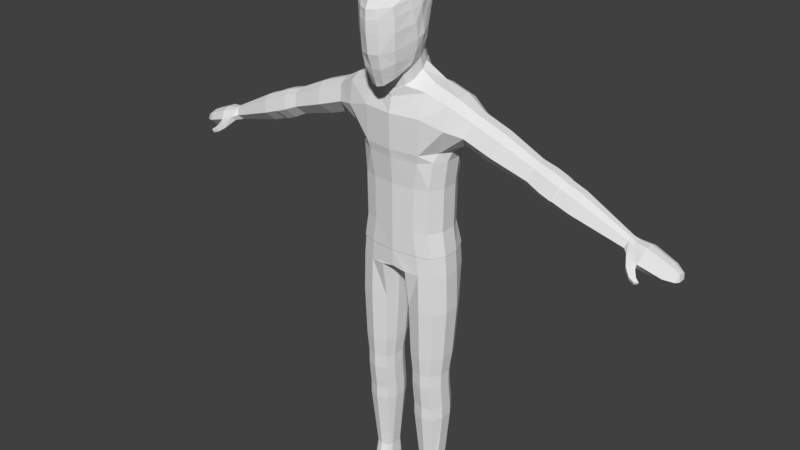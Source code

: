 # Source: MaleModel.blend  (saved by Blender 2.78.0; exported with 4.5.12 LTS)
import bpy
from mathutils import Matrix  # noqa: F401  (used for matrix-valued properties, if any)

bpy.ops.wm.read_factory_settings(use_empty=True)
scene = bpy.context.scene
scene.name = 'Scene'

# ---- collections
col_collection_1 = bpy.data.collections.new('Collection 1'); scene.collection.children.link(col_collection_1)

# ---- materials (node trees are filled in below, after node groups)
mat_material = bpy.data.materials.new('Material')
mat_material.alpha_threshold = 0.0
mat_material.use_transparent_shadow = False
mat_material.roughness = 0.5
mat_material.line_color = (0.0, 0.0, 0.0, 1.0)

# ---- material node trees

# ---- world
world_world = bpy.data.worlds.new('World'); scene.world = world_world
world_world.color = (0.05088, 0.05088, 0.05088)
world_world.use_sun_shadow = False
world_world.sun_shadow_jitter_overblur = 0.0
world_world.cycles.sampling_method = 'MANUAL'

# ---- meshes
me_cube = bpy.data.meshes.new('Cube')
me_cube.from_pydata([(0.5794, 1.068, -4.905), (0.5794, -0.05556, -4.905), (0.8558, 0.03485, -4.905), (0.8558, 1.005, -4.905), (0.6541, 0.3109, -1.028), (0.1272, -0.5093, -0.9724), (0.2989, -0.3961, -0.7338), (0.1421, -0.5666, -0.8371), (0.2678, -0.358, -0.8501), (0.3575, -0.4449, -0.5253), (0.1746, -0.6536, -0.6287), (0.1927, -0.7108, -0.3407), (0.4514, -0.0532, -0.5136), (0.4135, -0.09558, -0.6299), (0.5353, -0.04608, -0.1294), (0.4956, -0.0346, -0.3485), (0.3896, -0.4959, -0.277), (0.1952, -0.742, 0.04173), (0.5435, -0.09966, 0.1703), (0.4182, -0.5347, 0.06591), (0.1916, -0.7575, 0.2948), (0.5143, -0.1577, 0.4221), (0.4159, -0.5478, 0.3389), (0.1869, -0.7397, 0.4869), (0.4857, -0.1707, 0.6119), (0.3987, -0.5661, 0.5281), (0.1272, -0.1742, -0.8748), (0.2678, -0.1341, -0.7956), (0.1272, -0.111, -1.129), (0.2678, -0.07089, -1.05), (0.2899, -0.5982, 0.6369), (0.4535, -0.1827, 0.7196), (0.2349, -0.2853, 0.8536), (0.3804, -0.1312, 0.8576), (0.3472, 0.07548, -0.9678), (0.3472, 0.01231, -0.7137), (0.3869, 0.2863, -0.8115), (0.3869, 0.2232, -0.5574), (0.3314, 0.4663, -0.7076), (0.3314, 0.3946, -0.4558), (0.2136, 0.6577, -0.6957), (0.2136, 0.5377, -0.3764), (0.3314, 0.4494, -0.1491), (0.2136, 0.5925, -0.06976), (0.3686, 0.5134, 0.1609), (0.2229, 0.6565, 0.2403), (0.3965, 0.54, 0.4847), (0.2445, 0.6783, 0.516), (0.4058, 0.3455, 0.7526), (0.229, 0.4997, 0.784), (0.4788, 0.1428, -0.3033), (0.4301, 0.3478, -0.2017), (0.5445, 0.1313, -0.0564), (0.482, 0.3212, 0.05242), (0.5042, -0.005541, 0.6412), (0.384, 0.07827, 0.8545), (0.5339, 0.08794, 0.2391), (0.4897, 0.282, 0.3479), (0.5409, 0.07742, 0.4854), (0.4789, 0.2786, 0.5443), (0.229, 0.2094, 0.9138), (0.2415, -0.1579, 0.9128), (0.245, 0.0576, 0.9241), (3.341, 0.8027, -2.504), (3.341, 0.1511, -2.504), (3.718, 0.1563, -2.642), (3.718, 0.7967, -2.642), (3.426, 0.6836, -2.267), (3.426, 0.2595, -2.267), (4.735, 0.6475, -3.0), (4.735, 0.3019, -3.0), (3.426, 0.5611, -2.167), (3.426, 0.3928, -2.167), (3.25, 0.602, -2.687), (3.245, 0.3523, -2.692), (3.802, 0.6797, -2.409), (3.802, 0.2628, -2.409), (4.831, 0.2133, -3.034), (4.835, 0.7261, -3.035), (3.802, 0.5592, -2.311), (3.802, 0.3938, -2.311), (3.629, 0.5995, -2.822), (3.624, 0.354, -2.827), (4.78, 0.5844, -2.874), (4.78, 0.3594, -2.874), (5.077, 0.8118, -3.129), (5.077, 0.1421, -3.129), (4.78, 0.5194, -2.821), (4.78, 0.4301, -2.821), (4.687, 0.5411, -3.097), (4.684, 0.4086, -3.1), (4.893, 0.6342, -2.923), (4.893, 0.3067, -2.923), (4.893, 0.5396, -2.876), (4.893, 0.4096, -2.876), (4.772, 0.5712, -3.122), (4.808, 0.2969, -3.123), (5.125, 0.6894, -2.968), (5.125, 0.2535, -2.968), (5.712, 0.3042, -3.323), (5.712, 0.6483, -3.323), (5.112, 0.5635, -2.906), (5.112, 0.3905, -2.906), (5.018, 0.6055, -3.258), (5.015, 0.245, -3.262), (5.527, 0.7537, -3.274), (5.527, 0.1992, -3.274), (5.566, 0.6523, -3.14), (5.566, 0.2914, -3.14), (5.556, 0.5481, -3.089), (5.556, 0.4048, -3.089), (5.478, 0.5829, -3.381), (5.475, 0.3096, -3.384), (5.737, 0.5854, -3.24), (5.737, 0.3614, -3.24), (5.756, 0.5533, -3.341), (5.756, 0.3992, -3.341), (5.73, 0.5207, -3.209), (5.73, 0.4318, -3.209), (5.682, 0.5423, -3.389), (5.68, 0.4104, -3.391), (0.8193, 1.005, -4.493), (0.8193, 0.03485, -4.493), (0.543, -0.05556, -4.493), (0.543, 1.068, -4.493), (0.9687, 0.3109, -4.493), (0.9687, 0.6498, -4.493), (0.287, -0.09852, -4.905), (0.1785, 0.3109, -4.905), (0.2285, 1.068, -4.905), (0.1776, 0.6498, -4.905), (1.005, 0.3109, -4.905), (1.005, 0.6498, -4.905), (0.6055, 0.9887, -5.75), (0.6055, -0.05556, -5.75), (0.8818, 0.03485, -5.75), (0.8818, 0.9258, -5.75), (0.2849, 0.03379, -5.75), (0.2045, 0.3109, -5.75), (0.3154, 0.8745, -5.75), (0.2036, 0.6498, -5.75), (1.031, 0.3109, -5.75), (1.031, 0.6498, -5.75), (0.6082, 0.008803, -7.271), (0.6082, 0.814, -7.271), (0.6069, 0.8941, -6.843), (0.6069, -0.02402, -6.843), (0.8499, 0.05547, -6.843), (0.8499, 0.8389, -6.843), (0.3251, 0.05454, -6.843), (0.2544, 0.2982, -6.843), (0.3519, 0.7937, -6.843), (0.2536, 0.5962, -6.843), (0.9812, 0.2982, -6.843), (0.9812, 0.5962, -6.843), (0.6082, 0.7953, -7.557), (0.6082, 0.008803, -7.557), (0.8213, 0.07852, -7.271), (0.8213, 0.7656, -7.271), (0.361, 0.0777, -7.271), (0.299, 0.2914, -7.271), (0.3845, 0.726, -7.271), (0.2983, 0.5527, -7.271), (0.9365, 0.2914, -7.271), (0.9365, 0.5527, -7.271), (0.8213, 0.07852, -7.557), (0.8213, 0.7468, -7.557), (0.361, 0.0777, -7.557), (0.299, 0.2914, -7.557), (0.3845, 0.726, -7.557), (0.2983, 0.5527, -7.557), (0.9365, 0.2914, -7.557), (0.9365, 0.5527, -7.557), (0.616, 0.8576, -8.386), (0.616, 0.07109, -8.386), (0.8291, 0.1408, -8.386), (0.8291, 0.8091, -8.386), (0.3688, 0.14, -8.386), (0.3068, 0.3537, -8.386), (0.3923, 0.7882, -8.386), (0.3061, 0.615, -8.386), (0.9443, 0.3537, -8.386), (0.9443, 0.615, -8.386), (0.8239, 0.1045, -7.833), (0.8265, 0.1384, -8.11), (0.9417, 0.3513, -8.11), (0.9391, 0.3174, -7.833), (0.6108, 0.8213, -7.833), (0.6134, 0.8552, -8.11), (0.3897, 0.7859, -8.11), (0.3871, 0.752, -7.833), (0.3016, 0.3174, -7.833), (0.3042, 0.3513, -8.11), (0.3662, 0.1376, -8.11), (0.3636, 0.1037, -7.833), (0.9417, 0.6126, -8.11), (0.9391, 0.5787, -7.833), (0.6134, 0.06871, -8.11), (0.6108, 0.03482, -7.833), (0.8265, 0.8067, -8.11), (0.8239, 0.7728, -7.833), (0.3035, 0.6126, -8.11), (0.3009, 0.5787, -7.833), (0.6098, 0.7463, -10.02), (0.6098, 0.1502, -10.02), (0.7567, 0.2031, -10.02), (0.7567, 0.7096, -10.02), (0.4395, 0.2024, -10.02), (0.3968, 0.3008, -10.02), (0.4557, 0.6937, -10.02), (0.3963, 0.6154, -10.02), (0.836, 0.3008, -10.02), (0.836, 0.6154, -10.02), (0.4123, 0.3505, -9.731), (0.4523, 0.2552, -9.731), (0.8233, 0.3505, -9.731), (0.8233, 0.5969, -9.731), (0.6117, 0.2108, -9.731), (0.7491, 0.6866, -9.731), (0.4674, 0.6732, -9.731), (0.4118, 0.5969, -9.731), (0.6117, 0.7179, -9.731), (0.7491, 0.2557, -9.731), (0.6098, 0.7463, -10.41), (0.4969, 0.5924, -10.41), (0.7393, 0.592, -10.41), (0.7567, 0.7096, -10.41), (0.7393, 0.3024, -10.41), (0.3968, 0.3008, -10.41), (0.4557, 0.6937, -10.41), (0.3963, 0.6154, -10.41), (0.836, 0.3147, -10.41), (0.836, 0.6154, -10.41), (0.4992, 0.2965, -10.41), (0.7487, -0.07008, -10.41), (0.3849, -0.07179, -10.41), (0.8514, -0.05704, -10.41), (0.4937, -0.07639, -10.41), (0.7606, -0.4105, -10.41), (0.3426, -0.4125, -10.41), (0.8786, -0.3955, -10.41), (0.4676, -0.4177, -10.41), (0.7515, -0.7252, -10.41), (0.3658, -0.7271, -10.41), (0.8605, -0.7114, -10.41), (0.4812, -0.7319, -10.41), (0.7219, -0.8664, -10.41), (0.4187, -0.8503, -10.41), (0.8076, -0.838, -10.41), (0.5094, -0.8717, -10.41), (0.836, 0.6154, -10.32), (0.7567, 0.7096, -10.32), (0.3849, -0.07179, -10.3), (0.8514, -0.05704, -10.3), (0.3426, -0.4125, -10.3), (0.8786, -0.3955, -10.3), (0.3658, -0.7271, -10.3), (0.8605, -0.7114, -10.3), (0.7219, -0.8664, -10.3), (0.4187, -0.8503, -10.3), (0.8076, -0.838, -10.3), (0.5094, -0.8717, -10.3), (0.4557, 0.6937, -10.32), (0.3963, 0.6154, -10.32), (0.6098, 0.7463, -10.32), (0.3968, 0.3008, -10.32), (0.836, 0.3114, -10.31), (0.6098, 0.004686, -10.1), (0.7567, 0.05752, -10.1), (0.4395, 0.0569, -10.1), (0.6098, -0.3072, -10.15), (0.7567, -0.2543, -10.15), (0.4395, -0.255, -10.15), (0.6098, -0.6414, -10.21), (0.7567, -0.5886, -10.21), (0.4395, -0.5892, -10.21), (4.934, 0.04364, -3.179), (5.091, 0.08421, -3.2), (4.919, 0.06709, -3.272), (5.054, 0.1325, -3.276), (5.049, -0.04547, -3.291), (5.157, 0.008854, -3.289), (5.043, -0.02413, -3.359), (5.129, 0.0433, -3.345), (5.165, -0.06369, -3.351), (5.237, -0.02741, -3.349), (5.161, -0.04944, -3.397), (5.219, -0.004397, -3.387), (-0.5794, 1.068, -4.905), (-0.5794, -0.05556, -4.905), (-0.8558, 0.03485, -4.905), (-0.8558, 1.005, -4.905), (-0.6541, 0.3109, -1.028), (0.0, 0.3109, -1.19), (-0.1272, -0.5093, -0.9724), (-0.2989, -0.3961, -0.7338), (-0.1421, -0.5666, -0.8371), (-0.2678, -0.358, -0.8501), (0.0, -0.5487, -1.0), (0.0, -0.6105, -0.8371), (-0.3575, -0.4449, -0.5253), (0.0, -0.7847, -0.3406), (-0.1746, -0.6536, -0.6287), (-0.1927, -0.7108, -0.3407), (0.0, -0.6796, -0.6287), (-0.4514, -0.0532, -0.5136), (0.0, -0.8277, 0.04186), (-0.4135, -0.09558, -0.6299), (-0.5353, -0.04608, -0.1294), (-0.4956, -0.0346, -0.3485), (-0.3896, -0.4959, -0.277), (-0.1952, -0.742, 0.04173), (-0.5435, -0.09966, 0.1703), (-0.4182, -0.5347, 0.06591), (0.0, -0.8315, 0.2949), (-0.1916, -0.7575, 0.2948), (-0.5143, -0.1577, 0.4221), (-0.4159, -0.5478, 0.3389), (0.0, -0.8263, 0.4763), (-0.1869, -0.7397, 0.4869), (-0.4857, -0.1707, 0.6119), (-0.3987, -0.5661, 0.5281), (-0.1272, -0.1742, -0.8748), (-0.2678, -0.1341, -0.7956), (0.0, -0.179, -0.8817), (-0.1272, -0.111, -1.129), (-0.2678, -0.07089, -1.05), (0.0, -0.1159, -1.136), (0.0, -0.7384, 0.6533), (-0.2899, -0.5982, 0.6369), (-0.4535, -0.1827, 0.7196), (0.0, -0.4368, 0.8493), (-0.2349, -0.2853, 0.8536), (-0.3804, -0.1312, 0.8576), (-0.3472, 0.07548, -0.9678), (-0.3472, 0.01231, -0.7137), (-0.3869, 0.2863, -0.8115), (-0.3869, 0.2232, -0.5574), (-0.3314, 0.4663, -0.7076), (-0.3314, 0.3946, -0.4558), (-0.2136, 0.6577, -0.6957), (-0.2136, 0.5377, -0.3764), (0.0, 0.6917, -0.6979), (0.0, 0.605, -0.3707), (-0.3314, 0.4494, -0.1491), (-0.2136, 0.5925, -0.06976), (0.0, 0.6598, -0.06407), (-0.3686, 0.5134, 0.1609), (-0.2229, 0.6565, 0.2403), (0.0, 0.7238, 0.246), (-0.3965, 0.54, 0.4847), (-0.2445, 0.6783, 0.516), (0.0, 0.7445, 0.5293), (-0.4058, 0.3455, 0.7526), (-0.229, 0.4997, 0.784), (0.0, 0.5659, 0.7972), (-0.4788, 0.1428, -0.3033), (-0.4301, 0.3478, -0.2017), (-0.5445, 0.1313, -0.0564), (-0.482, 0.3212, 0.05242), (-0.5042, -0.005541, 0.6412), (-0.384, 0.07827, 0.8545), (-0.5339, 0.08794, 0.2391), (-0.4897, 0.282, 0.3479), (-0.5409, 0.07742, 0.4854), (-0.4789, 0.2786, 0.5443), (-0.229, 0.2094, 0.9138), (0.0, 0.2715, 0.9402), (-0.2415, -0.1579, 0.9128), (-0.245, 0.0576, 0.9241), (0.0, 0.04057, 0.9647), (0.0, -0.1874, 0.9432), (-3.341, 0.8027, -2.504), (-3.341, 0.1511, -2.504), (-3.718, 0.1563, -2.642), (-3.718, 0.7967, -2.642), (-3.426, 0.6836, -2.267), (-3.426, 0.2595, -2.267), (-4.735, 0.6475, -3.0), (-4.735, 0.3019, -3.0), (-3.426, 0.5611, -2.167), (-3.426, 0.3928, -2.167), (-3.25, 0.602, -2.687), (-3.245, 0.3523, -2.692), (-3.802, 0.6797, -2.409), (-3.802, 0.2628, -2.409), (-4.831, 0.2133, -3.034), (-4.835, 0.7261, -3.035), (-3.802, 0.5592, -2.311), (-3.802, 0.3938, -2.311), (-3.629, 0.5995, -2.822), (-3.624, 0.354, -2.827), (-4.78, 0.5844, -2.874), (-4.78, 0.3594, -2.874), (-5.077, 0.8118, -3.129), (-5.077, 0.1421, -3.129), (-4.78, 0.5194, -2.821), (-4.78, 0.4301, -2.821), (-4.687, 0.5411, -3.097), (-4.684, 0.4086, -3.1), (-4.893, 0.6342, -2.923), (-4.893, 0.3067, -2.923), (-4.893, 0.5396, -2.876), (-4.893, 0.4096, -2.876), (-4.772, 0.5712, -3.122), (-4.808, 0.2969, -3.123), (-5.125, 0.6894, -2.968), (-5.125, 0.2535, -2.968), (-5.712, 0.3042, -3.323), (-5.712, 0.6483, -3.323), (-5.112, 0.5635, -2.906), (-5.112, 0.3905, -2.906), (-5.018, 0.6055, -3.258), (-5.015, 0.245, -3.262), (-5.527, 0.7537, -3.274), (-5.527, 0.1992, -3.274), (-5.566, 0.6523, -3.14), (-5.566, 0.2914, -3.14), (-5.556, 0.5481, -3.089), (-5.556, 0.4048, -3.089), (-5.478, 0.5829, -3.381), (-5.475, 0.3096, -3.384), (-5.737, 0.5854, -3.24), (-5.737, 0.3614, -3.24), (-5.756, 0.5533, -3.341), (-5.756, 0.3992, -3.341), (-5.73, 0.5207, -3.209), (-5.73, 0.4318, -3.209), (-5.682, 0.5423, -3.389), (-5.68, 0.4104, -3.391), (-0.8193, 1.005, -4.493), (-0.8193, 0.03485, -4.493), (-0.543, -0.05556, -4.493), (-0.543, 1.068, -4.493), (0.0, 1.068, -4.493), (0.0, -0.1159, -4.493), (-0.9687, 0.3109, -4.493), (-0.9687, 0.6498, -4.493), (-0.287, -0.09852, -4.905), (-0.1785, 0.3109, -4.905), (-0.2285, 1.068, -4.905), (-0.1776, 0.6498, -4.905), (0.0, 1.068, -4.848), (0.0, -0.1159, -4.848), (-1.005, 0.3109, -4.905), (-1.005, 0.6498, -4.905), (0.0, 0.6498, -4.848), (0.0, 0.3109, -4.848), (-0.6055, 0.9887, -5.75), (-0.6055, -0.05556, -5.75), (-0.8818, 0.03485, -5.75), (-0.8818, 0.9258, -5.75), (-0.2849, 0.03379, -5.75), (-0.2045, 0.3109, -5.75), (-0.3154, 0.8745, -5.75), (-0.2036, 0.6498, -5.75), (-1.031, 0.3109, -5.75), (-1.031, 0.6498, -5.75), (-0.6082, 0.008803, -7.271), (-0.6082, 0.814, -7.271), (-0.6069, 0.8941, -6.843), (-0.6069, -0.02402, -6.843), (-0.8499, 0.05547, -6.843), (-0.8499, 0.8389, -6.843), (-0.3251, 0.05454, -6.843), (-0.2544, 0.2982, -6.843), (-0.3519, 0.7937, -6.843), (-0.2536, 0.5962, -6.843), (-0.9812, 0.2982, -6.843), (-0.9812, 0.5962, -6.843), (-0.6082, 0.7953, -7.557), (-0.6082, 0.008803, -7.557), (-0.8213, 0.07852, -7.271), (-0.8213, 0.7656, -7.271), (-0.361, 0.0777, -7.271), (-0.299, 0.2914, -7.271), (-0.3845, 0.726, -7.271), (-0.2983, 0.5527, -7.271), (-0.9365, 0.2914, -7.271), (-0.9365, 0.5527, -7.271), (-0.8213, 0.07852, -7.557), (-0.8213, 0.7468, -7.557), (-0.361, 0.0777, -7.557), (-0.299, 0.2914, -7.557), (-0.3845, 0.726, -7.557), (-0.2983, 0.5527, -7.557), (-0.9365, 0.2914, -7.557), (-0.9365, 0.5527, -7.557), (-0.616, 0.8576, -8.386), (-0.616, 0.07109, -8.386), (-0.8291, 0.1408, -8.386), (-0.8291, 0.8091, -8.386), (-0.3688, 0.14, -8.386), (-0.3068, 0.3537, -8.386), (-0.3923, 0.7882, -8.386), (-0.3061, 0.615, -8.386), (-0.9443, 0.3537, -8.386), (-0.9443, 0.615, -8.386), (-0.8239, 0.1045, -7.833), (-0.8265, 0.1384, -8.11), (-0.9417, 0.3513, -8.11), (-0.9391, 0.3174, -7.833), (-0.6108, 0.8213, -7.833), (-0.6134, 0.8552, -8.11), (-0.3897, 0.7859, -8.11), (-0.3871, 0.752, -7.833), (-0.3016, 0.3174, -7.833), (-0.3042, 0.3513, -8.11), (-0.3662, 0.1376, -8.11), (-0.3636, 0.1037, -7.833), (-0.9417, 0.6126, -8.11), (-0.9391, 0.5787, -7.833), (-0.6134, 0.06871, -8.11), (-0.6108, 0.03482, -7.833), (-0.8265, 0.8067, -8.11), (-0.8239, 0.7728, -7.833), (-0.3035, 0.6126, -8.11), (-0.3009, 0.5787, -7.833), (-0.6098, 0.7463, -10.02), (-0.6098, 0.1502, -10.02), (-0.7567, 0.2031, -10.02), (-0.7567, 0.7096, -10.02), (-0.4395, 0.2024, -10.02), (-0.3968, 0.3008, -10.02), (-0.4557, 0.6937, -10.02), (-0.3963, 0.6154, -10.02), (-0.836, 0.3008, -10.02), (-0.836, 0.6154, -10.02), (-0.4123, 0.3505, -9.731), (-0.4523, 0.2552, -9.731), (-0.8233, 0.3505, -9.731), (-0.8233, 0.5969, -9.731), (-0.6117, 0.2108, -9.731), (-0.7491, 0.6866, -9.731), (-0.4674, 0.6732, -9.731), (-0.4118, 0.5969, -9.731), (-0.6117, 0.7179, -9.731), (-0.7491, 0.2557, -9.731), (-0.6098, 0.7463, -10.41), (-0.4969, 0.5924, -10.41), (-0.7393, 0.592, -10.41), (-0.7567, 0.7096, -10.41), (-0.7393, 0.3024, -10.41), (-0.3968, 0.3008, -10.41), (-0.4557, 0.6937, -10.41), (-0.3963, 0.6154, -10.41), (-0.836, 0.3147, -10.41), (-0.836, 0.6154, -10.41), (-0.4992, 0.2965, -10.41), (-0.7487, -0.07008, -10.41), (-0.3849, -0.07179, -10.41), (-0.8514, -0.05704, -10.41), (-0.4937, -0.07639, -10.41), (-0.7606, -0.4105, -10.41), (-0.3426, -0.4125, -10.41), (-0.8786, -0.3955, -10.41), (-0.4676, -0.4177, -10.41), (-0.7515, -0.7252, -10.41), (-0.3658, -0.7271, -10.41), (-0.8605, -0.7114, -10.41), (-0.4812, -0.7319, -10.41), (-0.7219, -0.8664, -10.41), (-0.4187, -0.8503, -10.41), (-0.8076, -0.838, -10.41), (-0.5094, -0.8717, -10.41), (-0.836, 0.6154, -10.32), (-0.7567, 0.7096, -10.32), (-0.3849, -0.07179, -10.3), (-0.8514, -0.05704, -10.3), (-0.3426, -0.4125, -10.3), (-0.8786, -0.3955, -10.3), (-0.3658, -0.7271, -10.3), (-0.8605, -0.7114, -10.3), (-0.7219, -0.8664, -10.3), (-0.4187, -0.8503, -10.3), (-0.8076, -0.838, -10.3), (-0.5094, -0.8717, -10.3), (-0.4557, 0.6937, -10.32), (-0.3963, 0.6154, -10.32), (-0.6098, 0.7463, -10.32), (-0.3968, 0.3008, -10.32), (-0.836, 0.3114, -10.31), (-0.6098, 0.004686, -10.1), (-0.7567, 0.05752, -10.1), (-0.4395, 0.0569, -10.1), (-0.6098, -0.3072, -10.15), (-0.7567, -0.2543, -10.15), (-0.4395, -0.255, -10.15), (-0.6098, -0.6414, -10.21), (-0.7567, -0.5886, -10.21), (-0.4395, -0.5892, -10.21), (-4.934, 0.04364, -3.179), (-5.091, 0.08421, -3.2), (-4.919, 0.06709, -3.272), (-5.054, 0.1325, -3.276), (-5.049, -0.04547, -3.291), (-5.157, 0.008854, -3.289), (-5.043, -0.02413, -3.359), (-5.129, 0.0433, -3.345), (-5.165, -0.06369, -3.351), (-5.237, -0.02741, -3.349), (-5.161, -0.04944, -3.397), (-5.219, -0.004397, -3.387), (0.8982, 0.9024, -2.287), (0.761, 0.9376, -3.059), (0.8993, 0.1459, -2.288), (0.7614, 0.0234, -3.059), (0.479, -0.06713, -3.059), (0.6102, -0.1234, -2.332), (0.4773, 1.004, -3.059), (0.6076, 1.039, -2.332), (1.132, 1.003, -1.747), (1.132, -0.03575, -1.748), (0.6214, -0.1448, -1.602), (0.6193, 1.039, -1.603), (1.487, 0.8732, -1.827), (1.486, 0.08743, -1.827), (0.7459, 0.9377, -3.982), (0.7462, 0.02317, -3.982), (0.4636, -0.07022, -3.983), (0.462, 1.004, -3.982), (1.173, 0.8581, -1.306), (1.174, 0.09039, -1.306), (0.6591, 0.05021, -1.135), (0.6563, 0.8587, -1.135), (1.587, 0.7318, -1.54), (1.587, 0.2164, -1.54), (1.051, 0.6008, -2.292), (1.051, 0.3592, -2.292), (0.9156, 0.3071, -3.059), (0.9156, 0.6533, -3.059), (0.9007, 0.3072, -3.982), (0.9007, 0.6533, -3.982), (1.174, 0.6537, -1.186), (1.174, 0.3075, -1.186), (0.6598, 0.6559, -1.037), (0.6613, 0.3073, -1.015), (1.589, 0.5822, -1.42), (1.589, 0.3787, -1.42), (0.5892, 1.039, -2.509), (0.5641, -0.09663, -2.51), (0.8347, 0.05472, -2.473), (0.8795, 0.9059, -2.473), (0.988, 0.6534, -2.474), (0.9878, 0.3064, -2.474), (0.1308, -0.1255, -1.13), (0.2732, -0.08474, -1.048), (0.3539, 0.06743, -0.957), (0.3964, 0.283, -0.8004), (0.3409, 0.4713, -0.6971), (0.2181, 0.7706, -0.9), (0.2188, 0.6692, -0.6875), (1.381, 0.6305, -2.051), (1.376, 0.3305, -2.057), (2.079, 0.8652, -2.034), (2.078, 0.09342, -2.035), (2.18, 0.7264, -1.753), (2.179, 0.22, -1.753), (3.096, 0.1367, -2.41), (3.097, 0.8178, -2.409), (2.181, 0.5799, -1.635), (2.181, 0.379, -1.634), (1.971, 0.6278, -2.254), (1.966, 0.3317, -2.259), (2.814, 0.7855, -2.289), (2.814, 0.1699, -2.29), (2.895, 0.6752, -2.065), (2.895, 0.2704, -2.065), (3.34, 0.8175, -2.506), (3.34, 0.1364, -2.506), (2.897, 0.5581, -1.971), (2.897, 0.3975, -1.971), (2.729, 0.5961, -2.465), (2.725, 0.3599, -2.469), (3.186, 0.6956, -2.161), (3.186, 0.2482, -2.161), (3.188, 0.5662, -2.057), (3.188, 0.3885, -2.057), (3.001, 0.6083, -2.603), (2.997, 0.3469, -2.608), (3.429, 0.6954, -2.258), (3.429, 0.2476, -2.258), (3.431, 0.5662, -2.154), (3.431, 0.388, -2.154), (3.245, 0.6081, -2.7), (3.24, 0.3465, -2.705), (0.8286, 1.017, -4.49), (0.8292, 0.02367, -4.492), (0.5464, -0.07017, -4.493), (0.5448, 1.083, -4.491), (0.9831, 0.3073, -4.491), (0.9831, 0.653, -4.491), (-0.8982, 0.9024, -2.287), (-0.761, 0.9376, -3.059), (-0.8993, 0.1459, -2.288), (-0.7614, 0.0234, -3.059), (-0.479, -0.06713, -3.059), (-0.6102, -0.1234, -2.332), (-0.4773, 1.004, -3.059), (-0.6076, 1.039, -2.332), (0.0, 1.004, -3.059), (0.0, 1.04, -2.332), (0.0, -0.1272, -3.059), (0.0, -0.2025, -2.334), (-1.132, 1.003, -1.747), (-1.132, -0.03575, -1.748), (-0.6214, -0.1448, -1.602), (-0.6193, 1.039, -1.603), (0.0, 1.039, -1.603), (0.0, -0.2234, -1.605), (-1.487, 0.8732, -1.827), (-1.486, 0.08743, -1.827), (-0.7459, 0.9377, -3.982), (-0.7462, 0.02317, -3.982), (-0.4636, -0.07022, -3.983), (-0.462, 1.004, -3.982), (0.0, 1.004, -3.982), (0.0, -0.1309, -3.983), (-1.173, 0.8581, -1.306), (-1.174, 0.09039, -1.306), (-0.6591, 0.05021, -1.135), (-0.6563, 0.8587, -1.135), (0.0, 0.9596, -1.299), (0.0, -0.1416, -1.303), (-1.587, 0.7318, -1.54), (-1.587, 0.2164, -1.54), (-1.051, 0.6008, -2.292), (-1.051, 0.3592, -2.292), (-0.9156, 0.3071, -3.059), (-0.9156, 0.6533, -3.059), (-0.9007, 0.3072, -3.982), (-0.9007, 0.6533, -3.982), (-1.174, 0.6537, -1.186), (-1.174, 0.3075, -1.186), (-0.6598, 0.6559, -1.037), (-0.6613, 0.3073, -1.015), (0.0, 0.8989, -1.099), (-1.589, 0.5822, -1.42), (-1.589, 0.3787, -1.42), (-0.5892, 1.039, -2.509), (-0.5641, -0.09663, -2.51), (-0.8347, 0.05472, -2.473), (-0.8795, 0.9059, -2.473), (0.0, -0.1756, -2.51), (0.0, 1.04, -2.509), (-0.988, 0.6534, -2.474), (-0.9878, 0.3064, -2.474), (-0.1308, -0.1255, -1.13), (-0.2732, -0.08474, -1.048), (0.0, -0.1308, -1.135), (-0.3539, 0.06743, -0.957), (-0.3964, 0.283, -0.8004), (-0.3409, 0.4713, -0.6971), (-0.2181, 0.7706, -0.9), (-0.2188, 0.6692, -0.6875), (0.0, 0.7053, -0.6915), (-1.381, 0.6305, -2.051), (-1.376, 0.3305, -2.057), (-2.079, 0.8652, -2.034), (-2.078, 0.09342, -2.035), (-2.18, 0.7264, -1.753), (-2.179, 0.22, -1.753), (-3.096, 0.1367, -2.41), (-3.097, 0.8178, -2.409), (-2.181, 0.5799, -1.635), (-2.181, 0.379, -1.634), (-1.971, 0.6278, -2.254), (-1.966, 0.3317, -2.259), (-2.814, 0.7855, -2.289), (-2.814, 0.1699, -2.29), (-2.895, 0.6752, -2.065), (-2.895, 0.2704, -2.065), (-3.34, 0.8175, -2.506), (-3.34, 0.1364, -2.506), (-2.897, 0.5581, -1.971), (-2.897, 0.3975, -1.971), (-2.729, 0.5961, -2.465), (-2.725, 0.3599, -2.469), (-3.186, 0.6956, -2.161), (-3.186, 0.2482, -2.161), (-3.188, 0.5662, -2.057), (-3.188, 0.3885, -2.057), (-3.001, 0.6083, -2.603), (-2.997, 0.3469, -2.608), (-3.429, 0.6954, -2.258), (-3.429, 0.2476, -2.258), (-3.431, 0.5662, -2.154), (-3.431, 0.388, -2.154), (-3.245, 0.6081, -2.7), (-3.24, 0.3465, -2.705), (-0.8286, 1.017, -4.49), (-0.8292, 0.02367, -4.492), (-0.5464, -0.07017, -4.493), (-0.5448, 1.083, -4.491), (0.0, 1.083, -4.491), (0.0, -0.1309, -4.493), (-0.9831, 0.3073, -4.491), (-0.9831, 0.653, -4.491)], [(293, 4), (293, 292)], [(7, 5, 8, 6), (5, 7, 299, 298), (304, 10, 11, 301), (7, 6, 9, 10), (299, 7, 10, 304), (9, 15, 14, 16), (9, 16, 11, 10), (6, 8, 13, 12), (9, 6, 12, 15), (301, 11, 17, 306), (16, 14, 18, 19), (11, 16, 19, 17), (306, 17, 20, 314), (19, 18, 21, 22), (17, 19, 22, 20), (314, 20, 23, 318), (22, 21, 24, 25), (20, 22, 25, 23), (5, 298, 324, 26), (8, 5, 26, 27), (8, 27, 13), (26, 324, 327, 28), (27, 26, 28, 29), (318, 23, 30, 328), (23, 25, 30), (25, 24, 31, 30), (30, 31, 33, 32), (328, 30, 32, 331), (27, 29, 34, 35), (35, 34, 36, 37), (37, 36, 38, 39), (39, 38, 40, 41), (41, 40, 342, 343), (41, 343, 346, 43), (39, 41, 43, 42), (43, 346, 349, 45), (42, 43, 45, 44), (45, 349, 352, 47), (44, 45, 47, 46), (47, 352, 355, 49), (46, 47, 49, 48), (27, 35, 13), (13, 35, 37, 12), (37, 39, 51, 50), (12, 37, 50, 15), (39, 42, 51), (51, 42, 44, 53), (15, 50, 52, 14), (50, 51, 53, 52), (14, 52, 56, 18), (53, 44, 46, 57), (52, 53, 57, 56), (18, 56, 58, 21), (57, 46, 48, 59), (56, 57, 59, 58), (21, 58, 54, 24), (24, 54, 33, 31), (54, 48, 55, 33), (49, 355, 367, 60), (48, 49, 60, 55), (59, 48, 54, 58), (33, 55, 62, 61), (55, 60, 62), (33, 61, 32), (62, 60, 367, 370), (331, 32, 61, 371), (61, 62, 370, 371), (74, 73, 81, 82), (67, 71, 79, 75), (72, 68, 76, 80), (64, 74, 82, 65), (68, 64, 65, 76), (73, 63, 66, 81), (75, 79, 87, 83), (80, 76, 84, 88), (65, 82, 90, 70), (76, 65, 70, 84), (81, 66, 69, 89), (79, 80, 88, 87), (63, 67, 75, 66), (71, 72, 80, 79), (70, 90, 96, 77), (84, 70, 77, 92), (89, 69, 78, 95), (87, 88, 94, 93), (69, 83, 91, 78), (90, 89, 95, 96), (82, 81, 89, 90), (66, 75, 83, 69), (95, 78, 85, 103), (93, 94, 102, 101), (78, 91, 97, 85), (96, 95, 103, 104), (91, 93, 101, 97), (88, 84, 92, 94), (83, 87, 93, 91), (104, 103, 111, 112), (97, 101, 109, 107), (102, 98, 108, 110), (86, 104, 112, 106), (98, 86, 106, 108), (103, 85, 105, 111), (94, 92, 98, 102), (107, 109, 117, 113), (110, 108, 114, 118), (106, 112, 120, 99), (108, 106, 99, 114), (111, 105, 100, 119), (109, 110, 118, 117), (85, 97, 107, 105), (101, 102, 110, 109), (115, 100, 113, 117), (99, 116, 118, 114), (116, 115, 117, 118), (99, 120, 116), (120, 119, 115, 116), (119, 100, 115), (112, 111, 119, 120), (105, 107, 113, 100), (124, 121, 3, 0), (126, 125, 131, 132), (121, 126, 132, 3), (434, 124, 0, 129, 442), (125, 122, 2, 131), (122, 123, 1, 2), (129, 0, 133, 139), (447, 128, 127, 443), (442, 129, 130, 446), (446, 130, 128, 447), (128, 130, 140, 138), (131, 2, 135, 141), (123, 435, 443, 127, 1), (1, 127, 137, 134), (3, 132, 142, 136), (130, 129, 139, 140), (134, 137, 149, 146), (136, 142, 154, 148), (138, 140, 152, 150), (142, 141, 153, 154), (135, 134, 146, 147), (140, 139, 151, 152), (132, 131, 141, 142), (2, 1, 134, 135), (127, 128, 138, 137), (0, 3, 136, 133), (149, 150, 160, 159), (151, 145, 144, 161), (146, 149, 159, 143), (150, 152, 162, 160), (154, 153, 163, 164), (147, 146, 143, 157), (139, 133, 145, 151), (137, 138, 150, 149), (133, 136, 148, 145), (141, 135, 147, 153), (144, 158, 166, 155), (159, 160, 168, 167), (161, 144, 155, 169), (143, 159, 167, 156), (160, 162, 170, 168), (164, 163, 171, 172), (145, 148, 158, 144), (148, 154, 164, 158), (153, 147, 157, 163), (152, 151, 161, 162), (158, 164, 172, 166), (163, 157, 165, 171), (162, 161, 169, 170), (157, 143, 156, 165), (185, 184, 175, 181), (189, 188, 173, 179), (193, 192, 178, 177), (195, 185, 181, 182), (197, 193, 177, 174), (199, 195, 182, 176), (201, 189, 179, 180), (188, 199, 176, 173), (184, 197, 174, 175), (192, 201, 180, 178), (168, 170, 202, 191), (191, 202, 201, 192), (165, 156, 198, 183), (183, 198, 197, 184), (155, 166, 200, 187), (187, 200, 199, 188), (170, 169, 190, 202), (202, 190, 189, 201), (166, 172, 196, 200), (200, 196, 195, 199), (156, 167, 194, 198), (198, 194, 193, 197), (172, 171, 186, 196), (196, 186, 185, 195), (167, 168, 191, 194), (194, 191, 192, 193), (169, 155, 187, 190), (190, 187, 188, 189), (171, 165, 183, 186), (186, 183, 184, 185), (214, 213, 208, 207), (216, 215, 211, 212), (217, 214, 207, 204), (218, 216, 212, 206), (220, 219, 209, 210), (221, 218, 206, 203), (222, 217, 204, 205), (213, 220, 210, 208), (215, 222, 205, 211), (219, 221, 203, 209), (179, 173, 221, 219), (181, 175, 222, 215), (178, 180, 220, 213), (175, 174, 217, 222), (173, 176, 218, 221), (180, 179, 219, 220), (176, 182, 216, 218), (174, 177, 214, 217), (182, 181, 215, 216), (177, 178, 213, 214), (251, 250, 232, 226), (263, 262, 229, 230), (264, 251, 226, 223), (228, 230, 224, 233), (265, 263, 230, 228), (232, 231, 227, 225), (262, 264, 223, 229), (230, 229, 223, 224), (250, 266, 231, 232), (226, 232, 225, 223), (224, 223, 225), (225, 227, 233, 224), (233, 227, 234, 237), (228, 233, 237, 235), (227, 231, 236, 234), (237, 234, 238, 241), (235, 237, 241, 239), (234, 236, 240, 238), (241, 238, 242, 245), (239, 241, 245, 243), (238, 240, 244, 242), (245, 242, 246, 249), (243, 245, 249, 247), (242, 244, 248, 246), (212, 211, 266, 250), (247, 249, 261, 259), (235, 239, 254, 252), (239, 243, 256, 254), (243, 247, 259, 256), (209, 203, 264, 262), (249, 246, 258, 261), (240, 236, 253, 255), (244, 240, 255, 257), (248, 244, 257, 260), (246, 248, 260, 258), (208, 210, 263, 265), (203, 206, 251, 264), (210, 209, 262, 263), (206, 212, 250, 251), (231, 266, 253, 236), (228, 235, 252, 265), (204, 207, 269, 267), (205, 204, 267, 268), (267, 269, 272, 270), (268, 267, 270, 271), (270, 272, 275, 273), (271, 270, 273, 274), (261, 258, 273), (260, 274, 273, 258), (261, 273, 275, 259), (255, 274, 260, 257), (254, 256, 259, 275), (205, 268, 266, 211), (207, 208, 265, 269), (266, 268, 271, 253), (252, 272, 269, 265), (253, 271, 274, 255), (254, 275, 272, 252), (92, 77, 86, 98), (77, 96, 278, 276), (86, 77, 276, 277), (96, 104, 279, 278), (104, 86, 277, 279), (278, 279, 283, 282), (277, 276, 280, 281), (276, 278, 282, 280), (279, 277, 281, 283), (281, 280, 284, 285), (287, 285, 284, 286), (280, 282, 286, 284), (283, 281, 285, 287), (282, 283, 287, 286), (325, 326, 748, 747), (376, 380, 786, 784), (122, 125, 690, 687), (430, 437, 797, 790), (338, 340, 754, 752), (40, 38, 649, 651), (121, 124, 689, 686), (296, 295, 297, 294), (294, 298, 299, 296), (304, 301, 303, 302), (296, 302, 300, 295), (299, 304, 302, 296), (300, 310, 308, 309), (300, 302, 303, 310), (295, 305, 307, 297), (300, 309, 305, 295), (301, 306, 311, 303), (310, 313, 312, 308), (303, 311, 313, 310), (306, 314, 315, 311), (313, 317, 316, 312), (311, 315, 317, 313), (314, 318, 319, 315), (317, 321, 320, 316), (315, 319, 321, 317), (294, 322, 324, 298), (297, 323, 322, 294), (297, 307, 323), (322, 325, 327, 324), (323, 326, 325, 322), (431, 432, 792, 791), (377, 373, 773, 785), (318, 328, 329, 319), (319, 329, 321), (321, 329, 330, 320), (329, 332, 333, 330), (328, 331, 332, 329), (124, 434, 794, 689), (323, 335, 334, 326), (28, 327, 749, 645), (335, 337, 336, 334), (72, 71, 682, 683), (337, 339, 338, 336), (372, 376, 784, 772), (339, 341, 340, 338), (29, 28, 645, 646), (341, 343, 342, 340), (341, 345, 346, 343), (339, 344, 345, 341), (345, 348, 349, 346), (344, 347, 348, 345), (348, 351, 352, 349), (347, 350, 351, 348), (351, 354, 355, 352), (350, 353, 354, 351), (323, 307, 335), (307, 305, 337, 335), (337, 356, 357, 339), (305, 309, 356, 337), (339, 357, 344), (357, 359, 347, 344), (309, 308, 358, 356), (356, 358, 359, 357), (308, 312, 362, 358), (359, 363, 350, 347), (358, 362, 363, 359), (312, 316, 364, 362), (363, 365, 353, 350), (362, 364, 365, 363), (316, 320, 360, 364), (320, 330, 333, 360), (360, 333, 361, 353), (354, 366, 367, 355), (353, 361, 366, 354), (365, 364, 360, 353), (333, 368, 369, 361), (361, 369, 366), (333, 332, 368), (369, 370, 367, 366), (331, 371, 368, 332), (368, 371, 370, 369), (435, 123, 688, 795), (71, 67, 680, 682), (381, 377, 785, 787), (336, 338, 752, 751), (382, 372, 772, 788), (38, 36, 648, 649), (126, 121, 686, 691), (383, 382, 788, 789), (123, 122, 687, 688), (373, 383, 789, 773), (64, 68, 681, 669), (334, 336, 751, 750), (437, 436, 796, 797), (36, 34, 647, 648), (67, 63, 668, 680), (436, 431, 791, 796), (68, 72, 683, 681), (63, 73, 684, 668), (433, 430, 790, 793), (342, 40, 651, 755), (73, 74, 685, 684), (326, 334, 750, 748), (434, 433, 793, 794), (340, 342, 755, 754), (34, 29, 646, 647), (327, 325, 747, 749), (74, 64, 669, 685), (383, 391, 390, 382), (376, 384, 388, 380), (381, 389, 385, 377), (373, 374, 391, 383), (377, 385, 374, 373), (382, 390, 375, 372), (380, 381, 787, 786), (125, 126, 691, 690), (384, 392, 396, 388), (389, 397, 393, 385), (374, 379, 399, 391), (385, 393, 379, 374), (390, 398, 378, 375), (388, 396, 397, 389), (372, 375, 384, 376), (380, 388, 389, 381), (379, 386, 405, 399), (393, 401, 386, 379), (398, 404, 387, 378), (396, 402, 403, 397), (378, 387, 400, 392), (399, 405, 404, 398), (391, 399, 398, 390), (375, 378, 392, 384), (404, 412, 394, 387), (402, 410, 411, 403), (387, 394, 406, 400), (405, 413, 412, 404), (400, 406, 410, 402), (397, 403, 401, 393), (392, 400, 402, 396), (413, 421, 420, 412), (406, 416, 418, 410), (411, 419, 417, 407), (395, 415, 421, 413), (407, 417, 415, 395), (412, 420, 414, 394), (403, 411, 407, 401), (416, 422, 426, 418), (419, 427, 423, 417), (415, 408, 429, 421), (417, 423, 408, 415), (420, 428, 409, 414), (418, 426, 427, 419), (394, 414, 416, 406), (410, 418, 419, 411), (424, 426, 422, 409), (408, 423, 427, 425), (425, 427, 426, 424), (408, 425, 429), (429, 425, 424, 428), (428, 424, 409), (421, 429, 428, 420), (414, 409, 422, 416), (433, 288, 291, 430), (437, 445, 444, 436), (430, 291, 445, 437), (434, 442, 440, 288, 433), (436, 444, 290, 431), (431, 290, 289, 432), (432, 435, 795, 792), (440, 454, 448, 288), (447, 443, 438, 439), (442, 446, 441, 440), (446, 447, 439, 441), (439, 453, 455, 441), (444, 456, 450, 290), (432, 289, 438, 443, 435), (289, 449, 452, 438), (291, 451, 457, 445), (441, 455, 454, 440), (449, 461, 464, 452), (451, 463, 469, 457), (453, 465, 467, 455), (457, 469, 468, 456), (450, 462, 461, 449), (455, 467, 466, 454), (445, 457, 456, 444), (290, 450, 449, 289), (438, 452, 453, 439), (288, 448, 451, 291), (464, 474, 475, 465), (466, 476, 459, 460), (461, 458, 474, 464), (465, 475, 477, 467), (469, 479, 478, 468), (462, 472, 458, 461), (454, 466, 460, 448), (452, 464, 465, 453), (448, 460, 463, 451), (456, 468, 462, 450), (459, 470, 481, 473), (474, 482, 483, 475), (476, 484, 470, 459), (458, 471, 482, 474), (475, 483, 485, 477), (479, 487, 486, 478), (460, 459, 473, 463), (463, 473, 479, 469), (468, 478, 472, 462), (467, 477, 476, 466), (473, 481, 487, 479), (478, 486, 480, 472), (477, 485, 484, 476), (472, 480, 471, 458), (500, 496, 490, 499), (504, 494, 488, 503), (508, 492, 493, 507), (510, 497, 496, 500), (512, 489, 492, 508), (514, 491, 497, 510), (516, 495, 494, 504), (503, 488, 491, 514), (499, 490, 489, 512), (507, 493, 495, 516), (483, 506, 517, 485), (506, 507, 516, 517), (480, 498, 513, 471), (498, 499, 512, 513), (470, 502, 515, 481), (502, 503, 514, 515), (485, 517, 505, 484), (517, 516, 504, 505), (481, 515, 511, 487), (515, 514, 510, 511), (471, 513, 509, 482), (513, 512, 508, 509), (487, 511, 501, 486), (511, 510, 500, 501), (482, 509, 506, 483), (509, 508, 507, 506), (484, 505, 502, 470), (505, 504, 503, 502), (486, 501, 498, 480), (501, 500, 499, 498), (529, 522, 523, 528), (531, 527, 526, 530), (532, 519, 522, 529), (533, 521, 527, 531), (535, 525, 524, 534), (536, 518, 521, 533), (537, 520, 519, 532), (528, 523, 525, 535), (530, 526, 520, 537), (534, 524, 518, 536), (494, 534, 536, 488), (496, 530, 537, 490), (493, 528, 535, 495), (490, 537, 532, 489), (488, 536, 533, 491), (495, 535, 534, 494), (491, 533, 531, 497), (489, 532, 529, 492), (497, 531, 530, 496), (492, 529, 528, 493), (566, 541, 547, 565), (578, 545, 544, 577), (579, 538, 541, 566), (543, 548, 539, 545), (580, 543, 545, 578), (547, 540, 542, 546), (577, 544, 538, 579), (545, 539, 538, 544), (565, 547, 546, 581), (541, 538, 540, 547), (539, 540, 538), (540, 539, 548, 542), (548, 552, 549, 542), (543, 550, 552, 548), (542, 549, 551, 546), (552, 556, 553, 549), (550, 554, 556, 552), (549, 553, 555, 551), (556, 560, 557, 553), (554, 558, 560, 556), (553, 557, 559, 555), (560, 564, 561, 557), (558, 562, 564, 560), (557, 561, 563, 559), (527, 565, 581, 526), (562, 574, 576, 564), (550, 567, 569, 554), (554, 569, 571, 558), (558, 571, 574, 562), (524, 577, 579, 518), (564, 576, 573, 561), (555, 570, 568, 551), (559, 572, 570, 555), (563, 575, 572, 559), (561, 573, 575, 563), (523, 580, 578, 525), (518, 579, 566, 521), (525, 578, 577, 524), (521, 566, 565, 527), (546, 551, 568, 581), (543, 580, 567, 550), (519, 582, 584, 522), (520, 583, 582, 519), (582, 585, 587, 584), (583, 586, 585, 582), (585, 588, 590, 587), (586, 589, 588, 585), (576, 588, 573), (575, 573, 588, 589), (576, 574, 590, 588), (570, 572, 575, 589), (569, 590, 574, 571), (520, 526, 581, 583), (522, 584, 580, 523), (581, 568, 586, 583), (567, 580, 584, 587), (568, 570, 589, 586), (569, 567, 587, 590), (401, 407, 395, 386), (386, 591, 593, 405), (395, 592, 591, 386), (405, 593, 594, 413), (413, 594, 592, 395), (593, 597, 598, 594), (592, 596, 595, 591), (591, 595, 597, 593), (594, 598, 596, 592), (596, 600, 599, 595), (602, 601, 599, 600), (595, 599, 601, 597), (598, 602, 600, 596), (597, 601, 602, 598), (603, 610, 614, 611), (744, 701, 610, 639), (639, 610, 603, 642), (609, 604, 617, 620), (629, 606, 618, 631), (640, 607, 606, 641), (703, 608, 613, 709), (613, 612, 622, 623), (640, 608, 703, 743), (644, 628, 605, 641), (615, 611, 621, 625), (608, 605, 612, 613), (610, 701, 708, 614), (603, 611, 615), (612, 605, 616), (627, 603, 615, 652), (716, 620, 689, 794), (618, 619, 688, 687), (606, 607, 619, 618), (700, 609, 620, 716), (607, 702, 717, 619), (636, 623, 622, 634), (634, 622, 626, 638), (612, 616, 626, 622), (709, 613, 623, 723), (614, 708, 722, 624), (626, 616, 655, 657), (611, 614, 624, 621), (616, 653, 663, 655), (652, 615, 654, 662), (621, 633, 637, 625), (633, 634, 638, 637), (624, 722, 736, 635), (649, 635, 650, 651), (624, 635, 633, 621), (635, 636, 634, 633), (632, 631, 690, 691), (619, 717, 795, 688), (631, 618, 687, 690), (620, 617, 686, 689), (605, 628, 653, 616), (628, 627, 652, 653), (642, 603, 627, 643), (643, 627, 628, 644), (604, 630, 632, 617), (630, 629, 631, 632), (630, 643, 644, 629), (604, 642, 643, 630), (629, 644, 641, 606), (607, 640, 743, 702), (608, 640, 641, 605), (609, 639, 642, 604), (700, 744, 639, 609), (645, 749, 723), (646, 645, 723, 623), (646, 623, 647), (647, 623, 636, 648), (648, 636, 635, 649), (650, 635, 736), (651, 650, 736, 755), (656, 660, 670, 666), (638, 626, 657, 661), (615, 625, 656, 654), (637, 638, 661, 660), (661, 657, 667, 671), (655, 663, 673, 665), (657, 655, 665, 667), (662, 654, 664, 672), (660, 661, 671, 670), (625, 637, 660, 656), (653, 652, 662, 663), (665, 673, 679, 658), (667, 665, 658, 675), (672, 664, 659, 678), (670, 671, 677, 676), (664, 666, 674, 659), (673, 672, 678, 679), (663, 662, 672, 673), (654, 656, 666, 664), (675, 658, 669, 681), (678, 659, 668, 684), (676, 677, 683, 682), (659, 674, 680, 668), (679, 678, 684, 685), (674, 676, 682, 680), (671, 667, 675, 677), (666, 670, 676, 674), (658, 679, 685, 669), (677, 675, 681, 683), (617, 632, 691, 686), (692, 704, 707, 699), (744, 739, 699, 701), (739, 742, 692, 699), (698, 715, 712, 693), (728, 730, 713, 695), (740, 741, 695, 696), (703, 709, 706, 697), (706, 720, 719, 705), (740, 743, 703, 697), (746, 741, 694, 727), (710, 724, 718, 704), (697, 706, 705, 694), (699, 707, 708, 701), (692, 710, 704), (705, 711, 694), (726, 756, 710, 692), (716, 794, 793, 715), (713, 791, 792, 714), (695, 713, 714, 696), (700, 716, 715, 698), (696, 714, 717, 702), (735, 733, 719, 720), (733, 738, 725, 719), (705, 719, 725, 711), (709, 723, 720, 706), (707, 721, 722, 708), (725, 761, 759, 711), (704, 718, 721, 707), (711, 759, 767, 757), (756, 766, 758, 710), (718, 724, 737, 732), (732, 737, 738, 733), (721, 734, 736, 722), (752, 754, 753, 734), (721, 718, 732, 734), (734, 732, 733, 735), (731, 797, 796, 730), (714, 792, 795, 717), (730, 796, 791, 713), (715, 793, 790, 712), (694, 711, 757, 727), (727, 757, 756, 726), (742, 745, 726, 692), (745, 746, 727, 726), (693, 712, 731, 729), (729, 731, 730, 728), (729, 728, 746, 745), (693, 729, 745, 742), (728, 695, 741, 746), (696, 702, 743, 740), (697, 694, 741, 740), (698, 693, 742, 739), (700, 698, 739, 744), (747, 723, 749), (748, 720, 723, 747), (748, 750, 720), (750, 751, 735, 720), (751, 752, 734, 735), (753, 736, 734), (754, 755, 736, 753), (760, 770, 774, 764), (738, 765, 761, 725), (710, 758, 760, 724), (737, 764, 765, 738), (765, 775, 771, 761), (759, 769, 777, 767), (761, 771, 769, 759), (766, 776, 768, 758), (764, 774, 775, 765), (724, 760, 764, 737), (757, 767, 766, 756), (769, 762, 783, 777), (771, 779, 762, 769), (776, 782, 763, 768), (774, 780, 781, 775), (768, 763, 778, 770), (777, 783, 782, 776), (767, 777, 776, 766), (758, 768, 770, 760), (779, 785, 773, 762), (782, 788, 772, 763), (780, 786, 787, 781), (763, 772, 784, 778), (783, 789, 788, 782), (778, 784, 786, 780), (775, 781, 779, 771), (770, 778, 780, 774), (762, 773, 789, 783), (781, 787, 785, 779), (712, 790, 797, 731)])
me_cube.materials.append(mat_material)
me_cube.use_remesh_preserve_volume = False
me_cube.use_remesh_preserve_attributes = False
me_cube.use_mirror_x = True
me_cube.update()
arm_armature = bpy.data.armatures.new('Armature')  # bones are not reproduced

# ---- objects
ob_armature = bpy.data.objects.new('armature', arm_armature)
ob_cube = bpy.data.objects.new('Cube', me_cube)

# ---- transforms, parenting, visibility, modifiers, constraints
ob_armature.location = (0.0, 0.0, 5.957)
ob_armature.display_type = 'SOLID'
ob_armature.show_in_front = True
ob_armature.lineart.crease_threshold = 0.0
ob_cube.parent = ob_armature
ob_cube.matrix_parent_inverse = Matrix(((1.0, 0.0, 0.0, -0.0), (0.0, 1.0, 0.0, -0.0), (0.0, 0.0, 1.0, -5.957), (0.0, 0.0, 0.0, 1.0)))
ob_cube.location = (0.0, 0.0, 10.42)
ob_cube.lock_rotations_4d = False
ob_cube.empty_display_type = 'ARROWS'
ob_cube.lineart.crease_threshold = 0.0
ob_cube.use_mesh_mirror_x = True
_vg = ob_cube.vertex_groups.new(name='Lower_Torso')
for _i, _w in zip([0, 3, 121, 122, 123, 124, 128, 129, 130, 288, 291, 430, 431, 432, 433, 434, 435, 439, 440, 441, 442, 443, 446, 447, 604, 606, 607, 609, 617, 618, 619, 620, 630, 631, 632, 686, 687, 688, 689, 693, 695, 696, 698, 700, 702, 712, 713, 714, 715, 716, 717, 729, 730, 731, 790, 791, 792, 793, 794, 795], [0.07282, 0.01419, 0.0704, 0.01753, 0.07411, 0.1696, 0.02773, 0.1731, 0.1309, 0.06441, 0.008824, 0.07229, 0.01774, 0.07429, 0.1771, 0.6001, 0.08377, 0.02971, 0.2171, 0.138, 0.401, 0.004582, 0.3466, 0.03333, 0.02945, 0.02131, 0.05462, 0.05818, 0.1702, 0.1502, 0.4776, 0.5149, 0.001783, 0.04955, 0.05549, 0.07099, 0.02067, 0.07956, 0.1759, 0.02958, 0.02133, 0.05462, 0.05826, 0.06157, 0.05939, 0.1707, 0.1502, 0.4776, 0.5158, 0.7589, 0.6399, 0.00186, 0.04964, 0.05563, 0.07289, 0.0208, 0.07972, 0.1827, 0.6067, 0.09197]): _vg.add([_i], _w, 'REPLACE')
_vg = ob_cube.vertex_groups.new(name='Mid_Torso')
for _i, _w in zip([28, 325, 327, 603, 604, 605, 606, 607, 608, 609, 610, 611, 612, 613, 614, 617, 618, 619, 620, 623, 624, 627, 628, 629, 630, 631, 632, 639, 640, 641, 642, 643, 644, 645, 652, 653, 692, 693, 694, 695, 696, 697, 698, 699, 700, 701, 702, 703, 704, 705, 706, 707, 708, 709, 712, 713, 714, 715, 716, 717, 720, 721, 722, 723, 726, 727, 728, 729, 730, 731, 739, 740, 741, 742, 743, 744, 745, 746, 747, 749, 756, 757], [0.001139, 0.001254, 0.0007498, 0.4198, 0.7727, 0.4112, 0.7768, 0.8174, 0.6793, 0.8169, 0.6556, 0.06932, 0.06327, 0.1139, 0.1096, 0.07394, 0.07467, 0.09607, 0.09251, 0.007654, 0.01005, 0.3409, 0.3464, 0.7503, 0.7478, 0.06166, 0.06261, 0.7411, 0.7639, 0.6453, 0.616, 0.5675, 0.5726, 0.004884, 0.064, 0.05691, 0.4198, 0.7727, 0.4112, 0.7768, 0.8174, 0.6793, 0.8169, 0.6556, 0.8781, 0.8121, 0.8655, 0.7938, 0.06932, 0.06327, 0.1139, 0.1096, 0.1278, 0.1149, 0.07394, 0.07467, 0.09607, 0.09251, 0.07807, 0.09226, 0.00768, 0.01004, 0.04677, 0.03901, 0.3409, 0.3464, 0.7503, 0.7478, 0.06166, 0.06261, 0.7411, 0.7639, 0.6453, 0.616, 0.8545, 0.8687, 0.5675, 0.5726, 0.004992, 0.004143, 0.064, 0.05691]): _vg.add([_i], _w, 'REPLACE')
_vg = ob_cube.vertex_groups.new(name='Chest')
for _i, _w in zip([4, 5, 6, 7, 8, 9, 10, 12, 13, 15, 26, 27, 28, 29, 34, 35, 36, 37, 38, 39, 40, 41, 42, 43, 50, 51, 292, 293, 294, 295, 296, 297, 298, 299, 300, 302, 304, 305, 307, 309, 322, 323, 324, 325, 326, 327, 334, 335, 336, 337, 338, 339, 340, 341, 342, 343, 344, 345, 346, 356, 357, 603, 605, 608, 610, 611, 612, 613, 614, 621, 622, 623, 624, 627, 628, 633, 634, 635, 636, 639, 640, 641, 642, 643, 644, 645, 646, 647, 648, 649, 650, 651, 692, 694, 697, 699, 701, 703, 704, 705, 706, 707, 708, 709, 718, 719, 720, 721, 722, 723, 726, 727, 732, 733, 734, 735, 736, 739, 740, 741, 742, 743, 744, 745, 746, 747, 748, 749, 750, 751, 752, 753, 754, 755], [1.0, 0.06847, 0.05966, 0.04895, 0.08487, 0.01636, 0.01125, 0.05209, 0.07232, 0.01295, 0.171, 0.1245, 0.4994, 0.6281, 0.606, 0.124, 0.3612, 0.1104, 0.4239, 0.1183, 0.5337, 0.1228, 0.03494, 0.03143, 0.02466, 0.02935, 1.0, 1.0, 0.06848, 0.05978, 0.049, 0.0849, 0.06363, 0.03903, 0.01666, 0.01133, 0.007865, 0.05272, 0.07297, 0.01377, 0.1709, 0.1246, 0.1774, 0.4994, 0.6281, 0.5223, 0.606, 0.1255, 0.3612, 0.1127, 0.4321, 0.1202, 0.5376, 0.1238, 0.5745, 0.1404, 0.03589, 0.03181, 0.03938, 0.02591, 0.03044, 0.14, 0.2962, 0.082, 0.09538, 0.04841, 0.03628, 0.1649, 0.1699, 0.02054, 0.004129, 0.7341, 0.7157, 0.4, 0.4451, 0.0128, 0.004123, 0.7061, 0.7757, 0.06545, 0.05797, 0.1154, 0.0698, 0.0, 0.07173, 0.5018, 0.6297, 0.5998, 0.3555, 0.4245, 0.822, 0.5382, 0.14, 0.2962, 0.08202, 0.0954, 0.09441, 0.1062, 0.04846, 0.03633, 0.1649, 0.17, 0.6436, 0.7939, 0.02079, 0.004302, 0.7341, 0.7157, 0.7267, 0.6685, 0.4, 0.4451, 0.01318, 0.004616, 0.7061, 0.7757, 0.9102, 0.06546, 0.05798, 0.1154, 0.0698, 0.05662, 0.04961, 0.0, 0.07173, 0.5018, 0.6297, 0.5305, 0.5998, 0.3555, 0.4322, 0.822, 0.5419, 0.5764]): _vg.add([_i], _w, 'REPLACE')
_vg = ob_cube.vertex_groups.new(name='Upper_Arm.L')
for _i, _w in zip([5, 6, 8, 12, 13, 26, 27, 28, 29, 34, 35, 36, 37, 38, 39, 40, 41, 63, 64, 65, 66, 67, 68, 71, 72, 73, 74, 81, 82, 297, 298, 322, 323, 324, 325, 326, 327, 334, 340, 342, 603, 604, 605, 606, 607, 608, 609, 610, 611, 612, 613, 614, 615, 616, 617, 621, 622, 623, 624, 625, 626, 627, 628, 629, 630, 632, 633, 634, 635, 636, 637, 638, 639, 640, 641, 642, 643, 644, 645, 646, 647, 648, 649, 650, 651, 652, 653, 654, 655, 656, 657, 658, 659, 660, 661, 662, 663, 664, 665, 666, 667, 668, 669, 670, 671, 672, 673, 674, 675, 676, 677, 678, 679, 680, 681, 682, 683, 684, 685, 701, 702, 703, 708, 709, 722, 723, 735, 736, 743, 744, 747, 748, 749, 750, 753, 754, 755], [0.0, 0.0, 0.0, 0.009325, 0.0, 0.0, 0.0, 0.0, 0.0, 0.0, 0.0, 0.0, 0.05571, 0.0, 0.03725, 0.0, 0.008962, 0.6807, 0.4377, 0.02488, 0.06023, 0.3024, 0.2299, 0.2628, 0.2269, 0.769, 0.737, 0.07764, 0.07014, 0.0, 0.0, 0.0, 0.0, 0.0, 0.05079, 0.0, 0.0, 0.0, 0.008617, 0.0, 0.09657, 0.0, 0.1825, 0.03127, 0.0, 0.0, 0.0, 0.0, 0.8709, 0.7689, 0.0, 0.4808, 0.9729, 0.9806, 0.0, 0.7323, 0.4956, 0.0, 0.4231, 0.7904, 0.8378, 0.2, 0.2, 0.0, 0.0, 0.0, 0.0, 0.0, 0.1537, 0.0, 0.792, 0.7342, 0.0, 0.0, 0.0, 0.003749, 0.008876, 0.0, 0.0, 0.0, 0.0, 0.0, 0.0, 0.0, 0.0, 0.9124, 0.9204, 0.9969, 0.9976, 0.9987, 0.9991, 0.8803, 0.9077, 0.9991, 0.9993, 0.9934, 0.9944, 0.9868, 0.9872, 0.9888, 0.9916, 0.6987, 0.4754, 0.9929, 0.9939, 0.9899, 0.99, 0.8765, 0.8859, 0.9002, 0.905, 0.9345, 0.9282, 0.3367, 0.2662, 0.3021, 0.27, 0.7836, 0.7538, 0.02802, 0.0, 0.0263, 0.1076, 0.0, 0.09698, 0.0, 0.0, 0.08038, 0.0, 0.006073, 0.05159, 0.0, 0.0, 0.0, 0.02621, 0.0101, 0.0]): _vg.add([_i], _w, 'REPLACE')
_vg = ob_cube.vertex_groups.new(name='Lower_Arm.L')
for _i, _w in zip([63, 64, 65, 66, 67, 68, 69, 70, 71, 72, 73, 74, 75, 76, 78, 79, 80, 81, 82, 83, 84, 87, 88, 89, 90, 91, 92, 93, 94, 95, 96, 103, 658, 659, 668, 669, 674, 675, 676, 677, 678, 679, 680, 681, 682, 683, 684, 685], [0.6214, 0.5712, 0.9508, 0.9254, 0.9046, 1.0, 0.3835, 0.3246, 0.7977, 0.7893, 0.7778, 0.7075, 0.9749, 0.9843, 0.1294, 0.9808, 0.9863, 0.9142, 0.9217, 0.8577, 0.9083, 0.9572, 0.9725, 0.7156, 0.7308, 0.1535, 0.1126, 0.1352, 0.08237, 0.2616, 0.07411, 0.01332, 0.1287, 0.0, 0.6073, 0.5289, 0.5225, 0.114, 0.09976, 0.09496, 0.0, 0.0, 0.8571, 1.0, 0.7987, 0.7916, 0.7399, 0.5488]): _vg.add([_i], _w, 'REPLACE')
_vg = ob_cube.vertex_groups.new(name='Wrist.L')
for _i, _w in zip([69, 70, 77, 78, 83, 84, 85, 87, 88, 89, 90, 91, 92, 93, 94, 95, 96, 97, 98, 101, 102, 103], [0.0, 0.0, 0.08282, 0.0, 0.1309, 0.0, 0.1045, 0.02034, 0.0, 0.0, 0.0, 0.4801, 0.6476, 0.784, 0.8558, 0.1462, 0.01737, 0.08581, 0.04999, 0.07681, 0.06067, 0.07708]): _vg.add([_i], _w, 'REPLACE')
_vg = ob_cube.vertex_groups.new(name='Mid_Hand.L')
for _i, _w in zip([78, 85, 86, 91, 92, 93, 94, 95, 97, 98, 101, 102, 103, 104, 105, 107, 109, 110, 111], [0.1774, 0.7453, 0.0927, 0.1476, 0.07842, 0.07309, 0.03721, 0.09699, 0.8088, 0.7058, 0.8644, 0.8746, 0.7046, 0.05263, 0.07042, 0.03974, 0.0193, 0.006554, 0.05254]): _vg.add([_i], _w, 'REPLACE')
_vg = ob_cube.vertex_groups.new(name='Lower_Hand.L')
for _i, _w in zip([85, 86, 90, 97, 98, 99, 100, 101, 102, 103, 104, 105, 106, 107, 108, 109, 110, 111, 112, 113, 114, 115, 116, 117, 118, 119, 120, 279, 285, 287], [0.1033, 0.02172, 0.01118, 0.08002, 0.05636, 0.7416, 0.9808, 0.02543, 0.004563, 0.08034, 0.2015, 0.9139, 0.7184, 0.9476, 0.7946, 0.9602, 0.9651, 0.9283, 0.7112, 0.9912, 0.7848, 0.9875, 0.7577, 0.9104, 0.9938, 0.9877, 0.7847, 0.0632, 0.0, 0.0]): _vg.add([_i], _w, 'REPLACE')
_vg = ob_cube.vertex_groups.new(name='Upper_Thumb.L')
for _i, _w in zip([70, 77, 84, 86, 89, 90, 92, 95, 96, 98, 102, 103, 104, 106, 108, 112, 145, 276, 277, 278, 279, 280, 282], [0.0, 0.0, 0.0, 0.0, 0.0, 0.0, 0.0, 0.0, 0.0, 0.0, 0.002256, 0.0, 0.0, 0.0, 0.0, 0.06211, 0.0, 0.8746, 0.1389, 0.5143, 0.2032, 0.08083, 0.03507]): _vg.add([_i], _w, 'REPLACE')
_vg = ob_cube.vertex_groups.new(name='Lower_Thumb.L')
for _i, _w in zip([86, 104, 276, 277, 278, 279, 280, 281, 282, 283, 284, 285, 286, 287], [0.0, 0.1171, 0.1142, 0.8432, 0.4808, 0.7768, 0.9172, 0.9964, 0.9565, 0.9818, 0.9909, 0.9981, 0.992, 0.9979]): _vg.add([_i], _w, 'REPLACE')
_vg = ob_cube.vertex_groups.new(name='Neck')
for _i, _w in zip([5, 6, 7, 8, 9, 10, 11, 12, 13, 15, 16, 26, 27, 28, 29, 34, 35, 36, 37, 38, 294, 295, 296, 297, 298, 299, 300, 301, 302, 303, 304, 305, 307, 309, 310, 322, 323, 324, 325, 326, 327, 334, 335, 336, 337, 338, 645, 646, 647, 648, 649, 747, 748, 749, 750, 751, 752], [0.1119, 0.08523, 0.1481, 0.08702, 0.04727, 0.07742, 0.01697, 0.0695, 0.1176, 0.01906, 0.0002963, 0.06498, 0.1023, 0.01916, 0.05036, 0.07605, 0.2748, 0.05758, 0.05364, 0.003891, 0.1119, 0.08522, 0.1481, 0.08701, 0.116, 0.1583, 0.04724, 0.01738, 0.07742, 0.01697, 0.07999, 0.06945, 0.1175, 0.019, 0.0002828, 0.06499, 0.1023, 0.05927, 0.01937, 0.05056, 0.01461, 0.0759, 0.2747, 0.05669, 0.05347, 0.00296, 0.01892, 0.04482, 0.07125, 0.05432, 0.003966, 0.0191, 0.04522, 0.01297, 0.07108, 0.05354, 0.002952]): _vg.add([_i], _w, 'REPLACE')
_vg = ob_cube.vertex_groups.new(name='Head')
for _i, _w in zip([5, 6, 7, 8, 9, 10, 11, 12, 13, 14, 15, 16, 17, 18, 19, 20, 21, 22, 23, 24, 25, 26, 27, 28, 29, 30, 31, 32, 33, 34, 35, 36, 37, 38, 39, 40, 41, 42, 43, 44, 45, 46, 47, 48, 49, 50, 51, 52, 53, 54, 55, 56, 57, 58, 59, 60, 61, 62, 294, 295, 296, 297, 298, 299, 300, 301, 302, 303, 304, 305, 306, 307, 308, 309, 310, 311, 312, 313, 314, 315, 316, 317, 318, 319, 320, 321, 322, 323, 324, 325, 326, 327, 328, 329, 330, 331, 332, 333, 334, 335, 336, 337, 338, 339, 340, 341, 342, 343, 344, 345, 346, 347, 348, 349, 350, 351, 352, 353, 354, 355, 356, 357, 358, 359, 360, 361, 362, 363, 364, 365, 366, 367, 368, 369, 370, 371, 613, 623, 624, 635, 636, 645, 646, 647, 648, 649, 650, 651, 706, 709, 720, 721, 722, 723, 734, 735, 736, 747, 748, 749, 750, 751, 752, 753, 754, 755], [0.7812, 0.818, 0.7735, 0.777, 0.8973, 0.8736, 0.9406, 0.8433, 0.759, 0.9608, 0.9142, 0.9481, 0.9778, 0.9853, 0.9799, 0.9889, 0.9935, 0.9909, 0.9934, 0.9965, 0.9948, 0.6763, 0.6841, 0.2573, 0.2958, 0.9962, 0.9975, 0.9989, 0.9986, 0.2994, 0.5098, 0.3412, 0.7708, 0.3659, 0.8113, 0.306, 0.8279, 0.9341, 0.9432, 0.9743, 0.9776, 0.9894, 0.9889, 0.9955, 0.9947, 0.9197, 0.9335, 0.9659, 0.9719, 0.9962, 0.9977, 0.9865, 0.9884, 0.9933, 0.9927, 0.9976, 0.9991, 0.9984, 0.7812, 0.818, 0.7735, 0.777, 0.7846, 0.7714, 0.8972, 0.942, 0.8736, 0.9406, 0.8739, 0.843, 0.9778, 0.7586, 0.9606, 0.9139, 0.9481, 0.9777, 0.9853, 0.9799, 0.9887, 0.9889, 0.9935, 0.9909, 0.993, 0.9934, 0.9965, 0.9948, 0.6764, 0.6841, 0.679, 0.2578, 0.2972, 0.2602, 0.9959, 0.9962, 0.9975, 0.9989, 0.9989, 0.9985, 0.2982, 0.5089, 0.3354, 0.7695, 0.361, 0.8101, 0.3036, 0.8273, 0.295, 0.8159, 0.9338, 0.9431, 0.9396, 0.9742, 0.9776, 0.9763, 0.9894, 0.9889, 0.9883, 0.9955, 0.9947, 0.9944, 0.9193, 0.9332, 0.9658, 0.9717, 0.9962, 0.9977, 0.9864, 0.9884, 0.9933, 0.9926, 0.9976, 0.9975, 0.9991, 0.9984, 0.9989, 0.9998, 0.01148, 0.1114, 0.03173, 0.08166, 0.1233, 0.2436, 0.279, 0.2909, 0.3306, 0.3524, 0.1398, 0.2943, 0.01134, 0.03128, 0.1111, 0.03098, 0.006472, 0.1273, 0.0808, 0.1221, 0.05758, 0.2441, 0.28, 0.2481, 0.2898, 0.3251, 0.3478, 0.1388, 0.292, 0.2869]): _vg.add([_i], _w, 'REPLACE')
_vg = ob_cube.vertex_groups.new(name='Upper_Arm.R')
for _i, _w in zip([8, 26, 27, 28, 29, 34, 40, 294, 295, 297, 298, 305, 307, 322, 323, 324, 325, 326, 327, 334, 335, 336, 337, 338, 339, 340, 341, 342, 372, 373, 374, 375, 376, 377, 380, 381, 382, 383, 390, 391, 636, 645, 646, 647, 650, 651, 692, 693, 694, 695, 696, 697, 698, 699, 701, 702, 703, 704, 705, 706, 707, 708, 709, 710, 711, 712, 718, 719, 720, 721, 722, 723, 724, 725, 726, 727, 728, 729, 731, 732, 733, 734, 735, 736, 737, 738, 739, 740, 741, 742, 743, 744, 745, 746, 747, 748, 749, 750, 751, 752, 753, 754, 755, 756, 757, 758, 759, 760, 761, 762, 763, 764, 765, 766, 767, 768, 769, 770, 771, 772, 773, 774, 775, 776, 777, 778, 779, 780, 781, 782, 783, 784, 785, 786, 787, 788, 789], [0.0, 0.0, 0.0, 0.05079, 0.0, 0.0, 0.00849, 0.0, 0.0, 0.0, 0.0, 0.008907, 0.0, 0.0, 0.0, 0.0, 0.0, 0.0, 0.0, 0.0, 0.0, 0.0, 0.05571, 0.0, 0.03597, 0.0, 0.008194, 0.0, 0.6817, 0.437, 0.02476, 0.06033, 0.3067, 0.2265, 0.2639, 0.2245, 0.7693, 0.737, 0.07768, 0.07014, 0.0, 0.05159, 0.0, 0.0, 0.02609, 0.009939, 0.09657, 0.0, 0.1825, 0.03127, 0.0, 0.0, 0.0, 0.0, 0.02801, 0.0, 0.02631, 0.8709, 0.7689, 0.0, 0.4808, 0.1076, 0.0, 0.9729, 0.9806, 0.0, 0.7323, 0.4956, 0.0, 0.4231, 0.09691, 0.0, 0.7904, 0.8378, 0.2, 0.2, 0.0, 0.0, 0.0, 0.0, 0.0, 0.1537, 0.0, 0.08025, 0.792, 0.7342, 0.0, 0.0, 0.0, 0.003749, 0.0, 0.006069, 0.008876, 0.0, 0.0, 0.0, 0.0, 0.0, 0.0, 0.0, 0.0, 0.0, 0.0, 0.9124, 0.9204, 0.9969, 0.9976, 0.9987, 0.9991, 0.8801, 0.9079, 0.9991, 0.9993, 0.9934, 0.9944, 0.9868, 0.9872, 0.9888, 0.9916, 0.6993, 0.4748, 0.9929, 0.9939, 0.9899, 0.99, 0.877, 0.8855, 0.9003, 0.9048, 0.9346, 0.9281, 0.3409, 0.2631, 0.3032, 0.2679, 0.784, 0.7537]): _vg.add([_i], _w, 'REPLACE')
_vg = ob_cube.vertex_groups.new(name='Lower_Arm.R')
for _i, _w in zip([372, 373, 374, 375, 376, 377, 378, 379, 380, 381, 382, 383, 384, 385, 387, 388, 389, 390, 391, 392, 393, 396, 397, 398, 399, 400, 401, 402, 403, 404, 405, 412, 762, 763, 772, 773, 778, 779, 780, 781, 782, 783, 784, 785, 786, 787, 788, 789], [0.6214, 0.5712, 0.9508, 0.9252, 0.9046, 1.0, 0.3835, 0.3246, 0.7977, 0.7893, 0.7778, 0.7075, 0.9747, 0.9844, 0.1294, 0.9807, 0.9864, 0.9142, 0.9218, 0.8577, 0.9083, 0.9572, 0.9725, 0.7156, 0.7308, 0.1535, 0.1126, 0.1352, 0.08237, 0.2616, 0.07411, 0.01332, 0.1287, 0.0, 0.6073, 0.5289, 0.5225, 0.114, 0.09976, 0.09496, 0.0, 0.0, 0.8571, 1.0, 0.7987, 0.7916, 0.7399, 0.5488]): _vg.add([_i], _w, 'REPLACE')
_vg = ob_cube.vertex_groups.new(name='Wrist.R')
for _i, _w in zip([378, 379, 386, 387, 392, 393, 394, 396, 397, 398, 399, 400, 401, 402, 403, 404, 405, 406, 407, 410, 411, 412], [0.0, 0.0, 0.08282, 0.0, 0.1309, 0.0, 0.1045, 0.02034, 0.0, 0.0, 0.0, 0.4801, 0.6476, 0.784, 0.8558, 0.1462, 0.01737, 0.08581, 0.04999, 0.07681, 0.06067, 0.07708]): _vg.add([_i], _w, 'REPLACE')
_vg = ob_cube.vertex_groups.new(name='Mid_Hand.R')
for _i, _w in zip([387, 394, 395, 400, 401, 402, 403, 404, 406, 407, 410, 411, 412, 413, 414, 416, 418, 419, 420], [0.1774, 0.7453, 0.0927, 0.1476, 0.07842, 0.07309, 0.03721, 0.09699, 0.8088, 0.7058, 0.8644, 0.8746, 0.7046, 0.05263, 0.07042, 0.03974, 0.0193, 0.006554, 0.05254]): _vg.add([_i], _w, 'REPLACE')
_vg = ob_cube.vertex_groups.new(name='Lower_Hand.R')
for _i, _w in zip([394, 395, 399, 406, 407, 408, 409, 410, 411, 412, 413, 414, 415, 416, 417, 418, 419, 420, 421, 422, 423, 424, 425, 426, 427, 428, 429, 594, 600, 602], [0.1033, 0.02172, 0.01118, 0.08002, 0.05636, 0.7416, 0.9808, 0.02543, 0.004563, 0.08034, 0.2015, 0.9139, 0.7184, 0.9476, 0.7946, 0.9602, 0.9651, 0.9283, 0.7112, 0.9912, 0.7848, 0.9875, 0.7577, 0.9104, 0.9938, 0.9877, 0.7847, 0.0632, 0.0, 0.0]): _vg.add([_i], _w, 'REPLACE')
_vg = ob_cube.vertex_groups.new(name='Upper_Thumb.R')
for _i, _w in zip([379, 386, 393, 395, 398, 399, 401, 404, 405, 407, 411, 412, 413, 415, 417, 421, 460, 591, 592, 593, 594, 595, 597], [0.0, 0.0, 0.0, 0.0, 0.0, 0.0, 0.0, 0.0, 0.0, 0.0, 0.002256, 0.0, 0.0, 0.0, 0.0, 0.06211, 0.0, 0.8746, 0.1389, 0.5143, 0.2032, 0.08083, 0.03507]): _vg.add([_i], _w, 'REPLACE')
_vg = ob_cube.vertex_groups.new(name='Lower_Thumb.R')
for _i, _w in zip([395, 413, 591, 592, 593, 594, 595, 596, 597, 598, 599, 600, 601, 602], [0.0, 0.1171, 0.1142, 0.8432, 0.4808, 0.7768, 0.9172, 0.9964, 0.9565, 0.9818, 0.9909, 0.9981, 0.992, 0.9979]): _vg.add([_i], _w, 'REPLACE')
_vg = ob_cube.vertex_groups.new(name='Hip.L')
for _i, _w in zip([0, 1, 2, 3, 65, 69, 73, 74, 78, 85, 89, 90, 91, 95, 97, 103, 105, 121, 122, 123, 124, 125, 126, 127, 128, 129, 130, 131, 132, 382, 383, 390, 391, 432, 434, 435, 438, 439, 441, 442, 443, 446, 447, 604, 606, 607, 609, 617, 618, 619, 620, 629, 630, 631, 632, 684, 685, 686, 687, 688, 689, 690, 691, 693, 698, 700, 714, 716, 717, 788, 789, 792, 794, 795], [0.1762, 0.1204, 0.1057, 0.1375, 0.0, 0.0, 0.0, 0.0, 0.0, 0.0, 0.0, 0.0, 0.0, 0.0, 0.0, 0.0, 0.0, 0.6287, 0.6977, 0.7222, 0.7419, 0.7722, 0.7557, 0.1349, 0.1042, 0.09917, 0.07002, 0.09585, 0.1125, 0.01622, 0.003144, 0.01783, 0.2, 0.06555, 0.08714, 0.3934, 0.126, 0.1008, 0.02664, 0.02631, 0.2941, 0.0523, 0.2735, 0.05355, 0.06353, 0.1291, 0.2235, 0.4899, 0.6145, 0.4269, 0.409, 0.07264, 0.1364, 0.4773, 0.4736, 0.0, 0.0, 0.6354, 0.7043, 0.7297, 0.7446, 0.7808, 0.7647, 0.0, 0.0, 0.003404, 0.02376, 0.03585, 0.0954, 0.0272, 0.004452, 0.06466, 0.08782, 0.3919]): _vg.add([_i], _w, 'REPLACE')
_vg = ob_cube.vertex_groups.new(name='Upper_Leg.L')
for _i, _w in zip([0, 1, 2, 3, 121, 122, 123, 124, 125, 126, 127, 128, 129, 130, 131, 132, 133, 134, 135, 136, 137, 138, 139, 140, 141, 142, 143, 144, 145, 146, 147, 148, 149, 150, 151, 152, 153, 154, 155, 157, 158, 159, 160, 161, 162, 163, 164, 166, 167, 168, 169, 170, 171, 172, 288, 433, 434, 435, 438, 439, 440, 441, 442, 443, 446, 447, 604, 606, 607, 609, 617, 618, 619, 620, 629, 630, 631, 632, 686, 687, 688, 689, 690, 691, 716, 717, 794, 795], [0.754, 0.8233, 0.8735, 0.8098, 0.2691, 0.2348, 0.2267, 0.2399, 0.1999, 0.2116, 0.6831, 0.675, 0.604, 0.672, 0.8956, 0.8735, 0.9669, 0.9866, 0.9902, 0.9742, 0.9771, 0.9766, 0.9611, 0.9678, 0.9905, 0.9842, 0.0964, 0.2103, 0.8669, 0.9351, 0.9356, 0.8731, 0.9198, 0.9116, 0.8722, 0.8843, 0.9236, 0.8925, 0.06539, 0.09762, 0.2049, 0.1234, 0.1322, 0.2005, 0.1757, 0.1176, 0.1673, 0.06114, 0.004957, 0.01435, 0.0611, 0.05021, 0.001114, 0.04048, 0.002973, 0.0009105, 0.1005, 0.06192, 0.07576, 0.08845, 0.1307, 0.1141, 0.2448, 0.1706, 0.2757, 0.2057, 0.04579, 0.04719, 0.006314, 0.008403, 0.3369, 0.3365, 0.1451, 0.1522, 0.05965, 0.05947, 0.3989, 0.3972, 0.2612, 0.2255, 0.215, 0.2296, 0.1899, 0.2014, 0.0234, 0.02377, 0.09622, 0.05818]): _vg.add([_i], _w, 'REPLACE')
_vg = ob_cube.vertex_groups.new(name='Lower_Leg.L')
for _i, _w in zip([143, 144, 145, 146, 147, 148, 149, 150, 151, 152, 153, 154, 155, 156, 157, 158, 159, 160, 161, 162, 163, 164, 165, 166, 167, 168, 169, 170, 171, 172, 173, 174, 175, 176, 177, 178, 179, 180, 181, 182, 183, 184, 185, 186, 187, 188, 189, 190, 191, 192, 193, 194, 195, 196, 197, 198, 199, 200, 201, 202, 203, 205, 206, 207, 208, 209, 210, 211, 212, 213, 214, 215, 216, 217, 218, 219, 220, 221, 222, 223, 224, 225, 226, 227, 228, 229, 230, 231, 232, 233, 250, 251, 262, 263, 264, 265, 266], [0.9036, 0.7892, 0.1311, 0.06457, 0.06409, 0.1254, 0.07941, 0.08745, 0.1257, 0.1141, 0.07611, 0.1068, 0.9344, 0.9807, 0.9023, 0.7948, 0.8764, 0.8676, 0.7991, 0.824, 0.8823, 0.8325, 0.9809, 0.9387, 0.9725, 0.9677, 0.9387, 0.9496, 0.9744, 0.9547, 0.9972, 0.9931, 0.9963, 0.9974, 0.9954, 0.997, 0.9971, 0.9972, 0.9977, 0.9977, 0.9957, 0.9984, 0.9977, 0.9934, 0.9796, 0.9933, 0.9936, 0.9809, 0.9913, 0.997, 0.9975, 0.9932, 0.9956, 0.9866, 0.9981, 0.9957, 0.9939, 0.9814, 0.9948, 0.9846, 0.4757, 0.05114, 0.4383, 0.08538, 0.1397, 0.4314, 0.328, 0.1198, 0.3107, 0.898, 0.7968, 0.9148, 0.9552, 0.4156, 0.9603, 0.9543, 0.9441, 0.961, 0.8091, 0.1437, 0.1047, 0.1014, 0.1355, 0.0218, 0.0404, 0.1388, 0.1224, 0.03454, 0.1166, 0.02553, 0.1412, 0.1714, 0.1717, 0.1491, 0.1854, 0.05589, 0.04786]): _vg.add([_i], _w, 'REPLACE')
_vg = ob_cube.vertex_groups.new(name='Hip.R')
for _i, _w in zip([73, 74, 81, 82, 123, 127, 128, 130, 288, 289, 290, 291, 374, 378, 382, 383, 387, 394, 398, 399, 400, 404, 406, 412, 414, 430, 431, 432, 433, 434, 435, 436, 437, 438, 439, 440, 441, 442, 443, 444, 445, 446, 447, 604, 609, 619, 684, 685, 688, 693, 695, 696, 698, 700, 712, 713, 714, 715, 716, 717, 728, 729, 730, 731, 788, 789, 790, 791, 792, 793, 794, 795, 796, 797], [0.01622, 0.003144, 0.01783, 0.2, 0.06579, 0.0997, 0.09629, 0.02521, 0.1762, 0.1157, 0.1045, 0.1384, 0.0, 0.0, 0.0, 0.0, 0.0, 0.0, 0.0, 0.0, 0.0, 0.0, 0.0, 0.0, 0.0, 0.6273, 0.6977, 0.7222, 0.7419, 0.08911, 0.3939, 0.7719, 0.7553, 0.1657, 0.109, 0.09917, 0.07002, 0.04637, 0.2919, 0.09562, 0.1126, 0.05235, 0.2734, 0.0, 0.0, 0.02385, 0.0272, 0.004452, 0.06491, 0.05355, 0.06353, 0.1291, 0.2235, 0.003404, 0.4899, 0.6145, 0.4269, 0.409, 0.03613, 0.09543, 0.07264, 0.1364, 0.4772, 0.4735, 0.0, 0.0, 0.6341, 0.7043, 0.7297, 0.7446, 0.08958, 0.3923, 0.7806, 0.7645]): _vg.add([_i], _w, 'REPLACE')
_vg = ob_cube.vertex_groups.new(name='Upper_Leg.R')
for _i, _w in zip([0, 127, 128, 129, 130, 288, 289, 290, 291, 430, 431, 432, 433, 434, 435, 436, 437, 438, 439, 440, 441, 442, 443, 444, 445, 446, 447, 448, 449, 450, 451, 452, 453, 454, 455, 456, 457, 458, 459, 460, 461, 462, 463, 464, 465, 466, 467, 468, 469, 470, 472, 473, 474, 475, 476, 477, 478, 479, 481, 482, 483, 484, 485, 486, 487, 693, 695, 696, 698, 712, 713, 714, 715, 716, 717, 728, 729, 730, 731, 790, 791, 792, 793, 794, 795, 796, 797], [0.01684, 0.05802, 0.08426, 0.107, 0.1085, 0.7676, 0.8339, 0.8762, 0.8143, 0.2678, 0.2357, 0.2277, 0.2324, 0.1032, 0.05279, 0.2002, 0.2117, 0.6105, 0.6606, 0.552, 0.66, 0.2614, 0.2124, 0.8963, 0.8745, 0.2713, 0.2047, 0.967, 0.9863, 0.9902, 0.9743, 0.9743, 0.9755, 0.9589, 0.9664, 0.9905, 0.9843, 0.09639, 0.2103, 0.8669, 0.935, 0.9356, 0.8731, 0.9198, 0.9115, 0.8721, 0.8842, 0.9236, 0.8925, 0.06539, 0.09761, 0.2049, 0.1234, 0.1322, 0.2004, 0.1757, 0.1176, 0.1673, 0.06113, 0.004953, 0.01434, 0.0611, 0.05021, 0.001114, 0.04048, 0.04566, 0.04714, 0.006231, 0.008242, 0.3365, 0.3365, 0.1448, 0.1512, 0.02358, 0.02166, 0.05962, 0.05943, 0.3988, 0.3971, 0.2597, 0.2263, 0.2158, 0.2228, 0.09857, 0.05003, 0.1902, 0.2013]): _vg.add([_i], _w, 'REPLACE')
_vg = ob_cube.vertex_groups.new(name='Lower_Leg.R')
for _i, _w in zip([458, 459, 460, 461, 462, 463, 464, 465, 466, 467, 468, 469, 470, 471, 472, 473, 474, 475, 476, 477, 478, 479, 480, 481, 482, 483, 484, 485, 486, 487, 488, 489, 490, 491, 492, 493, 494, 495, 496, 497, 498, 499, 500, 501, 502, 503, 504, 505, 506, 507, 508, 509, 510, 511, 512, 513, 514, 515, 516, 517, 518, 520, 521, 522, 523, 524, 525, 526, 527, 528, 529, 530, 531, 532, 533, 534, 535, 536, 537, 538, 539, 540, 541, 542, 543, 544, 545, 546, 547, 548, 565, 566, 577, 578, 579, 580, 581], [0.9036, 0.7892, 0.1311, 0.06457, 0.06409, 0.1254, 0.07941, 0.08745, 0.1257, 0.1141, 0.07611, 0.1068, 0.9344, 0.9807, 0.9023, 0.7948, 0.8764, 0.8676, 0.7991, 0.824, 0.8823, 0.8325, 0.9809, 0.9387, 0.9725, 0.9677, 0.9387, 0.9496, 0.9744, 0.9547, 0.9972, 0.9931, 0.9963, 0.9974, 0.9954, 0.997, 0.9971, 0.9972, 0.9977, 0.9977, 0.9957, 0.9984, 0.9977, 0.9934, 0.9796, 0.9933, 0.9936, 0.9809, 0.9913, 0.997, 0.9975, 0.9932, 0.9956, 0.9866, 0.9981, 0.9957, 0.9939, 0.9814, 0.9948, 0.9846, 0.4757, 0.05114, 0.4383, 0.08538, 0.1397, 0.4314, 0.328, 0.1198, 0.3107, 0.898, 0.7968, 0.9148, 0.9552, 0.4156, 0.9603, 0.9543, 0.9441, 0.961, 0.8091, 0.1437, 0.1047, 0.1014, 0.1355, 0.0218, 0.0404, 0.1388, 0.1224, 0.03454, 0.1166, 0.02553, 0.1412, 0.1714, 0.1717, 0.1491, 0.1854, 0.05589, 0.04786]): _vg.add([_i], _w, 'REPLACE')
_vg = ob_cube.vertex_groups.new(name='Upper_Foot.L')
for _i, _w in zip([203, 204, 205, 206, 207, 208, 209, 210, 211, 212, 213, 214, 215, 216, 217, 218, 219, 220, 221, 222, 223, 224, 225, 226, 227, 228, 229, 230, 231, 232, 233, 234, 235, 236, 237, 238, 239, 240, 241, 250, 251, 252, 253, 254, 255, 262, 263, 264, 265, 266, 267, 268, 269, 270, 271, 272], [0.5185, 0.995, 0.9364, 0.5556, 0.8894, 0.843, 0.5613, 0.6622, 0.8706, 0.6815, 0.101, 0.2021, 0.0847, 0.03865, 0.5839, 0.02863, 0.04031, 0.05516, 0.027, 0.1903, 0.8221, 0.8448, 0.8504, 0.829, 0.8509, 0.8419, 0.8223, 0.8319, 0.8618, 0.8432, 0.8423, 0.4747, 0.4265, 0.4188, 0.4747, 0.03383, 0.05244, 0.05264, 0.05158, 0.825, 0.7998, 0.2953, 0.2461, 0.03717, 0.05229, 0.7955, 0.8106, 0.7868, 0.8451, 0.8837, 0.9732, 0.9047, 0.8661, 0.03, 0.09325, 0.1089]): _vg.add([_i], _w, 'REPLACE')
_vg = ob_cube.vertex_groups.new(name='Lower_Foot.L')
for _i, _w in zip([207, 223, 224, 225, 226, 227, 228, 229, 230, 231, 232, 233, 234, 235, 236, 237, 238, 239, 240, 241, 242, 243, 244, 245, 246, 247, 248, 249, 250, 251, 252, 253, 254, 255, 256, 257, 258, 259, 260, 261, 262, 263, 264, 265, 266, 267, 268, 269, 270, 271, 272, 273, 274, 275], [0.0004154, 0.01838, 0.05053, 0.04642, 0.02095, 0.1132, 0.1129, 0.02776, 0.04144, 0.09593, 0.03039, 0.12, 0.5234, 0.5702, 0.5777, 0.5232, 0.9578, 0.9472, 0.9468, 0.9481, 0.9949, 0.99, 0.9915, 0.9927, 0.9991, 0.9965, 0.9987, 0.9981, 0.01775, 0.007658, 0.6999, 0.7476, 0.956, 0.9467, 0.9886, 0.9888, 1.001, 0.9999, 1.003, 0.9997, 0.01553, 0.03072, 0.005634, 0.09903, 0.0674, 0.002463, 0.0859, 0.1176, 0.9602, 0.9078, 0.89, 0.9996, 0.9991, 0.9874]): _vg.add([_i], _w, 'REPLACE')
_vg = ob_cube.vertex_groups.new(name='Upper_Foot.R')
for _i, _w in zip([518, 519, 520, 521, 522, 523, 524, 525, 526, 527, 528, 529, 530, 531, 532, 533, 534, 535, 536, 537, 538, 539, 540, 541, 542, 543, 544, 545, 546, 547, 548, 549, 550, 551, 552, 553, 554, 555, 556, 565, 566, 567, 568, 569, 570, 577, 578, 579, 580, 581, 582, 583, 584, 585, 586, 587], [0.5185, 0.995, 0.9364, 0.5556, 0.8894, 0.843, 0.5613, 0.6622, 0.8706, 0.6815, 0.101, 0.2021, 0.0847, 0.03865, 0.5839, 0.02863, 0.04031, 0.05516, 0.027, 0.1903, 0.8221, 0.8448, 0.8504, 0.829, 0.8509, 0.8419, 0.8223, 0.8319, 0.8618, 0.8432, 0.8423, 0.4747, 0.4265, 0.4188, 0.4747, 0.03383, 0.05244, 0.05264, 0.05158, 0.825, 0.7998, 0.2953, 0.2461, 0.03717, 0.05229, 0.7955, 0.8106, 0.7868, 0.8451, 0.8837, 0.9732, 0.9047, 0.8661, 0.03, 0.09325, 0.1089]): _vg.add([_i], _w, 'REPLACE')
_vg = ob_cube.vertex_groups.new(name='Lower_Foot.R')
for _i, _w in zip([522, 538, 539, 540, 541, 542, 543, 544, 545, 546, 547, 548, 549, 550, 551, 552, 553, 554, 555, 556, 557, 558, 559, 560, 561, 562, 563, 564, 565, 566, 567, 568, 569, 570, 571, 572, 573, 574, 575, 576, 577, 578, 579, 580, 581, 582, 583, 584, 585, 586, 587, 588, 589, 590], [0.0004154, 0.01838, 0.05053, 0.04642, 0.02095, 0.1132, 0.1129, 0.02776, 0.04144, 0.09593, 0.03039, 0.12, 0.5234, 0.5702, 0.5777, 0.5232, 0.9578, 0.9472, 0.9468, 0.9481, 0.9949, 0.99, 0.9915, 0.9927, 0.9991, 0.9965, 0.9987, 0.9981, 0.01775, 0.007658, 0.6999, 0.7476, 0.956, 0.9467, 0.9886, 0.9888, 1.001, 0.9999, 1.003, 0.9997, 0.01553, 0.03072, 0.005634, 0.09903, 0.0674, 0.002463, 0.0859, 0.1176, 0.9602, 0.9078, 0.89, 0.9996, 0.9991, 0.9874]): _vg.add([_i], _w, 'REPLACE')
_m = ob_cube.modifiers.new('Armature', 'ARMATURE')
_m.object = ob_armature

# ---- collection membership
col_collection_1.objects.link(ob_armature)
col_collection_1.objects.link(ob_cube)

# ---- scene / render settings (as saved in the file)
scene.frame_start = 1; scene.frame_end = 32; scene.frame_set(17)
scene.render.engine = 'BLENDER_EEVEE_NEXT'
scene.render.resolution_percentage = 50
scene.render.dither_intensity = 0.0
scene.cycles.use_denoising = False
scene.cycles.samples = 128
scene.cycles.sampling_pattern = 'TABULATED_SOBOL'
scene.cycles.light_sampling_threshold = 0.0
scene.cycles.use_adaptive_sampling = False
scene.cycles.use_light_tree = False
scene.cycles.blur_glossy = 0.0
scene.cycles.sample_clamp_indirect = 0.0
scene.view_settings.view_transform = 'Standard'
bpy.context.view_layer.update()

# ---- added for rendering (the .blend has no active camera and no usable light): camera, sun
cam_auto = bpy.data.cameras.new('AutoCamera')
cam_auto.lens = 50.0
cam_auto.sensor_width = 36.0
cam_auto.clip_end = 1000.0
ob_auto_camera = bpy.data.objects.new('AutoCamera', cam_auto)
scene.collection.objects.link(ob_auto_camera)
ob_auto_camera.location = (12.3762, -14.7478, 16.2797)
ob_auto_camera.rotation_euler = (1.09748, -7.21219e-08, 0.694738)
scene.camera = ob_auto_camera
light_auto_sun = bpy.data.lights.new('AutoSun', 'SUN')
light_auto_sun.energy = 3.0
light_auto_sun.angle = 0.0523599
ob_auto_sun = bpy.data.objects.new('AutoSun', light_auto_sun)
scene.collection.objects.link(ob_auto_sun)
ob_auto_sun.rotation_euler = (0.872665, 0.174533, 0.523599)
bpy.context.view_layer.update()
